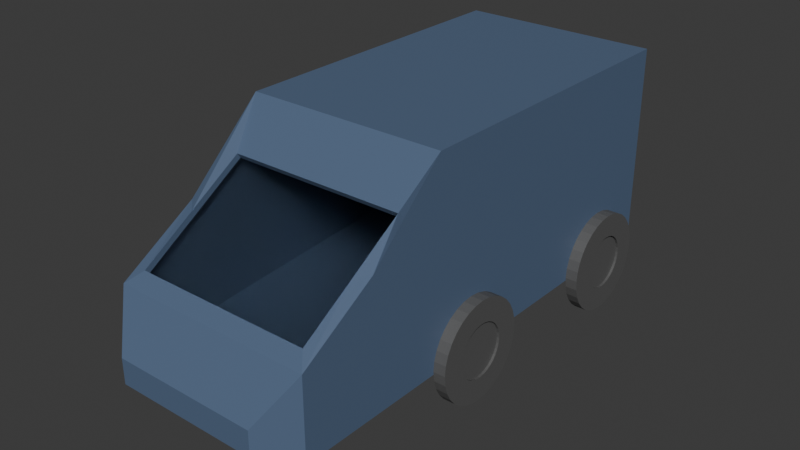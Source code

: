 # Source: car1.blend  (saved by Blender 4.3.32; exported with 4.5.12 LTS)
import bpy
from mathutils import Matrix  # noqa: F401  (used for matrix-valued properties, if any)

bpy.ops.wm.read_factory_settings(use_empty=True)
scene = bpy.context.scene
scene.name = 'Scene'

# ---- collections
col_collection = bpy.data.collections.new('Collection'); scene.collection.children.link(col_collection)

# ---- materials (node trees are filled in below, after node groups)
mat_material_001 = bpy.data.materials.new('Material.001')
mat_material_002 = bpy.data.materials.new('Material.002')
mat_material_003 = bpy.data.materials.new('Material.003')

# ---- material node trees
mat_material_001.use_nodes = True; mat_material_001.node_tree.nodes.clear()
_N = mat_material_001.node_tree.nodes; _L = mat_material_001.node_tree.links
n0 = _N.new('ShaderNodeBsdfPrincipled'); n0.name = 'Principled BSDF'; n0.location = (10, 300)
n0.inputs[0].default_value = (0.09345, 0.1418, 0.2352, 1.0)
n1 = _N.new('ShaderNodeOutputMaterial'); n1.name = 'Material Output'; n1.location = (300, 300)
_L.new(n0.outputs[0], n1.inputs[0])
n1.is_active_output = True
mat_material_002.use_nodes = True; mat_material_002.node_tree.nodes.clear()
_N = mat_material_002.node_tree.nodes; _L = mat_material_002.node_tree.links
n0 = _N.new('ShaderNodeOutputMaterial'); n0.name = 'Material Output'; n0.location = (300, 300)
n1 = _N.new('ShaderNodeBsdfGlass'); n1.name = 'Glass BSDF'; n1.location = (58, 243)
n1.inputs[2].default_value = 1.1
_L.new(n1.outputs[0], n0.inputs[0])
n0.is_active_output = True
mat_material_003.use_nodes = True; mat_material_003.node_tree.nodes.clear()
_N = mat_material_003.node_tree.nodes; _L = mat_material_003.node_tree.links
n0 = _N.new('ShaderNodeBsdfPrincipled'); n0.name = 'Principled BSDF'; n0.location = (10, 300)
n0.inputs[0].default_value = (0.1019, 0.1019, 0.1019, 1.0)
n1 = _N.new('ShaderNodeOutputMaterial'); n1.name = 'Material Output'; n1.location = (300, 300)
_L.new(n0.outputs[0], n1.inputs[0])
n1.is_active_output = True

# ---- world
world_world = bpy.data.worlds.new('World'); scene.world = world_world
world_world.use_nodes = True; world_world.node_tree.nodes.clear()
_N = world_world.node_tree.nodes; _L = world_world.node_tree.links
n0 = _N.new('ShaderNodeOutputWorld'); n0.name = 'World Output'; n0.location = (300, 300)
n1 = _N.new('ShaderNodeBackground'); n1.name = 'Background'; n1.location = (10, 300)
n1.inputs[0].default_value = (0.05088, 0.05088, 0.05088, 1.0)
_L.new(n1.outputs[0], n0.inputs[0])
n0.is_active_output = True
world_world.color = (0.05088, 0.05088, 0.05088)
world_world.sun_shadow_jitter_overblur = 0.0

# ---- meshes
me_cube_001 = bpy.data.meshes.new('Cube.001')
me_cube_001.from_pydata([(-0.7218, -1.125, -0.8928), (-0.7218, -1.125, -0.6433), (-0.8652, 1.054, -0.8652), (-0.8652, 1.054, 0.8652), (0.7218, -1.125, -0.8928), (0.7218, -1.125, -0.6433), (0.8652, 1.054, -0.8652), (0.8652, 1.054, 0.8652), (-1.0, -0.3402, -1.0), (-0.885, -0.492, 0.5757), (1.0, -0.3402, -1.0), (0.8797, -0.492, 0.5757), (-1.0, 1.0, 1.0), (-1.0, 1.0, -1.0), (1.0, 1.0, -1.0), (1.0, 1.0, 1.0), (-1.0, -1.0, -1.0), (-0.8824, -0.9431, -0.09122), (0.8824, -0.9431, -0.09122), (1.0, -1.0, -1.0), (1.0, -0.3402, 1.0), (1.0, -1.0, -0.1942), (-1.0, -1.0, -0.1942), (-1.0, -0.3402, 1.0), (0.8797, -0.4786, 0.525), (0.8824, -0.9297, -0.1419), (-0.8824, -0.9297, -0.1419), (-0.885, -0.4786, 0.525), (-1.0, -0.6735, -1.0), (1.0, -0.6735, 0.2743), (-1.0, -0.6735, 0.2743), (1.0, -0.6735, -1.0), (0.881, -0.7199, 0.2388), (-0.8837, -0.7199, 0.2388), (0.881, -0.7064, 0.1881), (-0.8837, -0.7064, 0.1881)], [], [(8, 23, 12, 13), (2, 3, 7, 6), (31, 29, 21, 19), (4, 5, 1, 0), (28, 31, 19, 16), (33, 17, 26, 35), (15, 12, 23, 20), (13, 14, 10, 8), (14, 15, 20, 10), (28, 30, 23, 8), (3, 2, 13, 12), (2, 6, 14, 13), (7, 3, 12, 15), (6, 7, 15, 14), (0, 1, 22, 16), (5, 4, 19, 21), (4, 0, 16, 19), (1, 5, 21, 22), (32, 18, 21, 29), (18, 17, 22, 21), (33, 9, 23, 30), (9, 11, 20, 23), (34, 35, 26, 25), (32, 11, 24, 34), (11, 9, 27, 24), (17, 18, 25, 26), (18, 32, 34, 25), (24, 27, 35, 34), (17, 33, 30, 22), (11, 32, 29, 20), (16, 22, 30, 28), (9, 33, 35, 27), (8, 10, 31, 28), (10, 20, 29, 31)])
me_cube_001.polygons.foreach_set('material_index', [0, 0, 0, 0, 0, 0, 0, 0, 0, 0, 0, 0, 0, 0, 0, 0, 0, 0, 0, 0, 0, 0, 1, 0, 0, 0, 0, 1, 0, 0, 0, 0, 0, 0])
_uv = me_cube_001.uv_layers.new(name='UVMap')
_uv.uv.foreach_set('vector', [0.375, 0.08247, 0.625, 0.08247, 0.625, 0.25, 0.375, 0.25, 0.3919, 0.2669, 0.6081, 0.2669, 0.6081, 0.4831, 0.3919, 0.4831, 0.375, 0.7092, 0.625, 0.7092, 0.625, 0.75, 0.375, 0.75, 0.4613, 0.7848, 0.5387, 0.7848, 0.5387, 0.9652, 0.4613, 0.9652, 0.125, 0.7092, 0.375, 0.7092, 0.375, 0.75, 0.125, 0.75, 0.8603, 0.7091, 0.8603, 0.7429, 0.8603, 0.7429, 0.8603, 0.7091, 0.625, 0.5, 0.875, 0.5, 0.875, 0.6675, 0.625, 0.6675, 0.125, 0.5, 0.375, 0.5, 0.375, 0.6675, 0.125, 0.6675, 0.375, 0.5, 0.625, 0.5, 0.625, 0.6675, 0.375, 0.6675, 0.375, 0.04081, 0.625, 0.04081, 0.625, 0.08247, 0.375, 0.08247, 0.6081, 0.2669, 0.3919, 0.2669, 0.375, 0.25, 0.625, 0.25, 0.3919, 0.2669, 0.3919, 0.4831, 0.375, 0.5, 0.375, 0.25, 0.6081, 0.4831, 0.6081, 0.2669, 0.625, 0.25, 0.625, 0.5, 0.3919, 0.4831, 0.6081, 0.4831, 0.625, 0.5, 0.375, 0.5, 0.4613, 0.9652, 0.5387, 0.9652, 0.625, 1.0, 0.375, 1.0, 0.5387, 0.7848, 0.4613, 0.7848, 0.375, 0.75, 0.625, 0.75, 0.4613, 0.7848, 0.4613, 0.9652, 0.375, 1.0, 0.375, 0.75, 0.5387, 0.9652, 0.5387, 0.7848, 0.625, 0.75, 0.625, 1.0, 0.6397, 0.7091, 0.6397, 0.7429, 0.625, 0.75, 0.625, 0.7092, 0.6397, 0.7429, 0.8603, 0.7429, 0.875, 0.75, 0.625, 0.75, 0.8603, 0.7091, 0.8603, 0.6746, 0.875, 0.6675, 0.875, 0.7092, 0.8603, 0.6746, 0.6397, 0.6746, 0.625, 0.6675, 0.875, 0.6675, 0.6397, 0.7091, 0.8603, 0.7091, 0.8603, 0.7429, 0.6397, 0.7429, 0.6397, 0.7091, 0.6397, 0.6746, 0.6397, 0.6746, 0.6397, 0.7091, 0.6397, 0.6746, 0.8603, 0.6746, 0.8603, 0.6746, 0.6397, 0.6746, 0.8603, 0.7429, 0.6397, 0.7429, 0.6397, 0.7429, 0.8603, 0.7429, 0.6397, 0.7429, 0.6397, 0.7091, 0.6397, 0.7091, 0.6397, 0.7429, 0.6397, 0.6746, 0.8603, 0.6746, 0.8603, 0.7091, 0.6397, 0.7091, 0.8603, 0.7429, 0.8603, 0.7091, 0.875, 0.7092, 0.875, 0.75, 0.6397, 0.6746, 0.6397, 0.7091, 0.625, 0.7092, 0.625, 0.6675, 0.375, 0.0, 0.625, 0.0, 0.625, 0.04081, 0.375, 0.04081, 0.8603, 0.6746, 0.8603, 0.7091, 0.8603, 0.7091, 0.8603, 0.6746, 0.125, 0.6675, 0.375, 0.6675, 0.375, 0.7092, 0.125, 0.7092, 0.375, 0.6675, 0.625, 0.6675, 0.625, 0.7092, 0.375, 0.7092])
me_cube_001.materials.append(mat_material_001)
me_cube_001.materials.append(mat_material_002)
me_cube_001.update()
me_cylinder = bpy.data.meshes.new('Cylinder')
me_cylinder.from_pydata([(0.0, 1.0, -1.0), (0.0, 0.5398, 1.0), (0.1951, 0.9808, -1.0), (0.1053, 0.5294, 1.0), (0.3827, 0.9239, -1.0), (0.2066, 0.4987, 1.0), (0.5556, 0.8315, -1.0), (0.2999, 0.4488, 1.0), (0.7071, 0.7071, -1.0), (0.3817, 0.3817, 1.0), (0.8315, 0.5556, -1.0), (0.4488, 0.2999, 1.0), (0.9239, 0.3827, -1.0), (0.4987, 0.2066, 1.0), (0.9808, 0.1951, -1.0), (0.5294, 0.1053, 1.0), (1.0, 0.0, -1.0), (0.5398, 0.0, 1.0), (0.9808, -0.1951, -1.0), (0.5294, -0.1053, 1.0), (0.9239, -0.3827, -1.0), (0.4987, -0.2066, 1.0), (0.8315, -0.5556, -1.0), (0.4488, -0.2999, 1.0), (0.7071, -0.7071, -1.0), (0.3817, -0.3817, 1.0), (0.5556, -0.8315, -1.0), (0.2999, -0.4488, 1.0), (0.3827, -0.9239, -1.0), (0.2066, -0.4987, 1.0), (0.1951, -0.9808, -1.0), (0.1053, -0.5294, 1.0), (0.0, -1.0, -1.0), (0.0, -0.5398, 1.0), (-0.1951, -0.9808, -1.0), (-0.1053, -0.5294, 1.0), (-0.3827, -0.9239, -1.0), (-0.2066, -0.4987, 1.0), (-0.5556, -0.8315, -1.0), (-0.2999, -0.4488, 1.0), (-0.7071, -0.7071, -1.0), (-0.3817, -0.3817, 1.0), (-0.8315, -0.5556, -1.0), (-0.4488, -0.2999, 1.0), (-0.9239, -0.3827, -1.0), (-0.4987, -0.2066, 1.0), (-0.9808, -0.1951, -1.0), (-0.5294, -0.1053, 1.0), (-1.0, 0.0, -1.0), (-0.5398, 0.0, 1.0), (-0.9808, 0.1951, -1.0), (-0.5294, 0.1053, 1.0), (-0.9239, 0.3827, -1.0), (-0.4987, 0.2066, 1.0), (-0.8315, 0.5556, -1.0), (-0.4488, 0.2999, 1.0), (-0.7071, 0.7071, -1.0), (-0.3817, 0.3817, 1.0), (-0.5556, 0.8315, -1.0), (-0.2999, 0.4488, 1.0), (-0.3827, 0.9239, -1.0), (-0.2066, 0.4987, 1.0), (-0.1951, 0.9808, -1.0), (-0.1053, 0.5294, 1.0), (0.1951, 0.9808, 1.0), (0.0, 1.0, 1.0), (0.3827, 0.9239, 1.0), (0.5556, 0.8315, 1.0), (0.7071, 0.7071, 1.0), (0.8315, 0.5556, 1.0), (0.9239, 0.3827, 1.0), (0.9808, 0.1951, 1.0), (1.0, 0.0, 1.0), (0.9808, -0.1951, 1.0), (0.9239, -0.3827, 1.0), (0.8315, -0.5556, 1.0), (0.7071, -0.7071, 1.0), (0.5556, -0.8315, 1.0), (0.3827, -0.9239, 1.0), (0.1951, -0.9808, 1.0), (0.0, -1.0, 1.0), (-0.1951, -0.9808, 1.0), (-0.3827, -0.9239, 1.0), (-0.5556, -0.8315, 1.0), (-0.7071, -0.7071, 1.0), (-0.8315, -0.5556, 1.0), (-0.9239, -0.3827, 1.0), (-0.9808, -0.1951, 1.0), (-1.0, 0.0, 1.0), (-0.9808, 0.1951, 1.0), (-0.9239, 0.3827, 1.0), (-0.8315, 0.5556, 1.0), (-0.7071, 0.7071, 1.0), (-0.5556, 0.8315, 1.0), (-0.3827, 0.9239, 1.0), (-0.1951, 0.9808, 1.0), (0.1053, 0.5294, 1.0), (0.0, 0.5398, 1.0), (0.2066, 0.4987, 1.0), (0.2999, 0.4488, 1.0), (0.3817, 0.3817, 1.0), (0.4488, 0.2999, 1.0), (0.4987, 0.2066, 1.0), (0.5294, 0.1053, 1.0), (0.5398, 0.0, 1.0), (0.5294, -0.1053, 1.0), (0.4987, -0.2066, 1.0), (0.4488, -0.2999, 1.0), (0.3817, -0.3817, 1.0), (0.2999, -0.4488, 1.0), (0.2066, -0.4987, 1.0), (0.1053, -0.5294, 1.0), (0.0, -0.5398, 1.0), (-0.1053, -0.5294, 1.0), (-0.2066, -0.4987, 1.0), (-0.2999, -0.4488, 1.0), (-0.3817, -0.3817, 1.0), (-0.4488, -0.2999, 1.0), (-0.4987, -0.2066, 1.0), (-0.5294, -0.1053, 1.0), (-0.5398, 0.0, 1.0), (-0.5294, 0.1053, 1.0), (-0.4987, 0.2066, 1.0), (-0.4488, 0.2999, 1.0), (-0.3817, 0.3817, 1.0), (-0.2999, 0.4488, 1.0), (-0.2066, 0.4987, 1.0), (-0.1053, 0.5294, 1.0), (0.1053, 0.5294, 0.5912), (9.645e-11, 0.5398, 0.5912), (0.2066, 0.4987, 0.5912), (0.2999, 0.4488, 0.5912), (0.3817, 0.3817, 0.5912), (0.4488, 0.2999, 0.5912), (0.4987, 0.2066, 0.5912), (0.5294, 0.1053, 0.5912), (0.5398, 0.0, 0.5912), (0.5294, -0.1053, 0.5912), (0.4987, -0.2066, 0.5912), (0.4488, -0.2999, 0.5912), (0.3817, -0.3817, 0.5912), (0.2999, -0.4488, 0.5912), (0.2066, -0.4987, 0.5912), (0.1053, -0.5294, 0.5912), (9.645e-11, -0.5398, 0.5912), (-0.1053, -0.5294, 0.5912), (-0.2066, -0.4987, 0.5912), (-0.2999, -0.4488, 0.5912), (-0.3817, -0.3817, 0.5912), (-0.4488, -0.2999, 0.5912), (-0.4987, -0.2066, 0.5912), (-0.5294, -0.1053, 0.5912), (-0.5398, 0.0, 0.5912), (-0.5294, 0.1053, 0.5912), (-0.4987, 0.2066, 0.5912), (-0.4488, 0.2999, 0.5912), (-0.3817, 0.3817, 0.5912), (-0.2999, 0.4488, 0.5912), (-0.2066, 0.4987, 0.5912), (-0.1053, 0.5294, 0.5912)], [], [(0, 65, 64, 2), (2, 64, 66, 4), (4, 66, 67, 6), (6, 67, 68, 8), (8, 68, 69, 10), (10, 69, 70, 12), (12, 70, 71, 14), (14, 71, 72, 16), (16, 72, 73, 18), (18, 73, 74, 20), (20, 74, 75, 22), (22, 75, 76, 24), (24, 76, 77, 26), (26, 77, 78, 28), (28, 78, 79, 30), (30, 79, 80, 32), (32, 80, 81, 34), (34, 81, 82, 36), (36, 82, 83, 38), (38, 83, 84, 40), (40, 84, 85, 42), (42, 85, 86, 44), (44, 86, 87, 46), (46, 87, 88, 48), (48, 88, 89, 50), (50, 89, 90, 52), (52, 90, 91, 54), (54, 91, 92, 56), (56, 92, 93, 58), (58, 93, 94, 60), (29, 27, 109, 110), (60, 94, 95, 62), (62, 95, 65, 0), (0, 2, 4, 6, 8, 10, 12, 14, 16, 18, 20, 22, 24, 26, 28, 30, 32, 34, 36, 38, 40, 42, 44, 46, 48, 50, 52, 54, 56, 58, 60, 62), (1, 3, 64, 65), (3, 5, 66, 64), (5, 7, 67, 66), (7, 9, 68, 67), (9, 11, 69, 68), (11, 13, 70, 69), (13, 15, 71, 70), (15, 17, 72, 71), (17, 19, 73, 72), (19, 21, 74, 73), (21, 23, 75, 74), (23, 25, 76, 75), (25, 27, 77, 76), (27, 29, 78, 77), (29, 31, 79, 78), (31, 33, 80, 79), (33, 35, 81, 80), (35, 37, 82, 81), (37, 39, 83, 82), (39, 41, 84, 83), (41, 43, 85, 84), (43, 45, 86, 85), (45, 47, 87, 86), (47, 49, 88, 87), (49, 51, 89, 88), (51, 53, 90, 89), (53, 55, 91, 90), (55, 57, 92, 91), (57, 59, 93, 92), (59, 61, 94, 93), (61, 63, 95, 94), (63, 1, 65, 95), (113, 112, 144, 145), (3, 1, 97, 96), (57, 55, 123, 124), (31, 29, 110, 111), (5, 3, 96, 98), (59, 57, 124, 125), (33, 31, 111, 112), (7, 5, 98, 99), (61, 59, 125, 126), (35, 33, 112, 113), (9, 7, 99, 100), (63, 61, 126, 127), (37, 35, 113, 114), (11, 9, 100, 101), (1, 63, 127, 97), (39, 37, 114, 115), (13, 11, 101, 102), (41, 39, 115, 116), (15, 13, 102, 103), (43, 41, 116, 117), (17, 15, 103, 104), (45, 43, 117, 118), (19, 17, 104, 105), (47, 45, 118, 119), (21, 19, 105, 106), (49, 47, 119, 120), (23, 21, 106, 107), (51, 49, 120, 121), (25, 23, 107, 108), (53, 51, 121, 122), (27, 25, 108, 109), (55, 53, 122, 123), (128, 129, 159, 158, 157, 156, 155, 154, 153, 152, 151, 150, 149, 148, 147, 146, 145, 144, 143, 142, 141, 140, 139, 138, 137, 136, 135, 134, 133, 132, 131, 130), (100, 99, 131, 132), (127, 126, 158, 159), (114, 113, 145, 146), (101, 100, 132, 133), (97, 127, 159, 129), (115, 114, 146, 147), (102, 101, 133, 134), (116, 115, 147, 148), (103, 102, 134, 135), (117, 116, 148, 149), (104, 103, 135, 136), (118, 117, 149, 150), (105, 104, 136, 137), (119, 118, 150, 151), (106, 105, 137, 138), (120, 119, 151, 152), (107, 106, 138, 139), (121, 120, 152, 153), (108, 107, 139, 140), (122, 121, 153, 154), (109, 108, 140, 141), (123, 122, 154, 155), (110, 109, 141, 142), (96, 97, 129, 128), (124, 123, 155, 156), (111, 110, 142, 143), (98, 96, 128, 130), (125, 124, 156, 157), (112, 111, 143, 144), (99, 98, 130, 131), (126, 125, 157, 158)])
_uv = me_cylinder.uv_layers.new(name='UVMap')
_uv.uv.foreach_set('vector', [1.0, 0.5, 1.0, 1.0, 0.9688, 1.0, 0.9688, 0.5, 0.9688, 0.5, 0.9688, 1.0, 0.9375, 1.0, 0.9375, 0.5, 0.9375, 0.5, 0.9375, 1.0, 0.9062, 1.0, 0.9062, 0.5, 0.9062, 0.5, 0.9062, 1.0, 0.875, 1.0, 0.875, 0.5, 0.875, 0.5, 0.875, 1.0, 0.8438, 1.0, 0.8438, 0.5, 0.8438, 0.5, 0.8438, 1.0, 0.8125, 1.0, 0.8125, 0.5, 0.8125, 0.5, 0.8125, 1.0, 0.7812, 1.0, 0.7812, 0.5, 0.7812, 0.5, 0.7812, 1.0, 0.75, 1.0, 0.75, 0.5, 0.75, 0.5, 0.75, 1.0, 0.7188, 1.0, 0.7188, 0.5, 0.7188, 0.5, 0.7188, 1.0, 0.6875, 1.0, 0.6875, 0.5, 0.6875, 0.5, 0.6875, 1.0, 0.6562, 1.0, 0.6562, 0.5, 0.6562, 0.5, 0.6562, 1.0, 0.625, 1.0, 0.625, 0.5, 0.625, 0.5, 0.625, 1.0, 0.5938, 1.0, 0.5938, 0.5, 0.5938, 0.5, 0.5938, 1.0, 0.5625, 1.0, 0.5625, 0.5, 0.5625, 0.5, 0.5625, 1.0, 0.5312, 1.0, 0.5312, 0.5, 0.5312, 0.5, 0.5312, 1.0, 0.5, 1.0, 0.5, 0.5, 0.5, 0.5, 0.5, 1.0, 0.4688, 1.0, 0.4688, 0.5, 0.4688, 0.5, 0.4688, 1.0, 0.4375, 1.0, 0.4375, 0.5, 0.4375, 0.5, 0.4375, 1.0, 0.4062, 1.0, 0.4062, 0.5, 0.4062, 0.5, 0.4062, 1.0, 0.375, 1.0, 0.375, 0.5, 0.375, 0.5, 0.375, 1.0, 0.3438, 1.0, 0.3438, 0.5, 0.3438, 0.5, 0.3438, 1.0, 0.3125, 1.0, 0.3125, 0.5, 0.3125, 0.5, 0.3125, 1.0, 0.2812, 1.0, 0.2812, 0.5, 0.2812, 0.5, 0.2812, 1.0, 0.25, 1.0, 0.25, 0.5, 0.25, 0.5, 0.25, 1.0, 0.2188, 1.0, 0.2188, 0.5, 0.2188, 0.5, 0.2188, 1.0, 0.1875, 1.0, 0.1875, 0.5, 0.1875, 0.5, 0.1875, 1.0, 0.1562, 1.0, 0.1562, 0.5, 0.1562, 0.5, 0.1562, 1.0, 0.125, 1.0, 0.125, 0.5, 0.125, 0.5, 0.125, 1.0, 0.09375, 1.0, 0.09375, 0.5, 0.09375, 0.5, 0.09375, 1.0, 0.0625, 1.0, 0.0625, 0.5, 0.2996, 0.1303, 0.322, 0.1423, 0.322, 0.1423, 0.2996, 0.1303, 0.0625, 0.5, 0.0625, 1.0, 0.03125, 1.0, 0.03125, 0.5, 0.03125, 0.5, 0.03125, 1.0, 0.0, 1.0, 0.0, 0.5, 0.75, 0.49, 0.7968, 0.4854, 0.8418, 0.4717, 0.8833, 0.4496, 0.9197, 0.4197, 0.9496, 0.3833, 0.9717, 0.3418, 0.9854, 0.2968, 0.99, 0.25, 0.9854, 0.2032, 0.9717, 0.1582, 0.9496, 0.1167, 0.9197, 0.08029, 0.8833, 0.05045, 0.8418, 0.02827, 0.7968, 0.01461, 0.75, 0.01, 0.7032, 0.01461, 0.6582, 0.02827, 0.6167, 0.05045, 0.5803, 0.08029, 0.5504, 0.1167, 0.5283, 0.1582, 0.5146, 0.2032, 0.51, 0.25, 0.5146, 0.2968, 0.5283, 0.3418, 0.5504, 0.3833, 0.5803, 0.4197, 0.6167, 0.4496, 0.6582, 0.4717, 0.7032, 0.4854, 0.25, 0.3796, 0.2753, 0.3771, 0.2968, 0.4854, 0.25, 0.49, 0.2753, 0.3771, 0.2996, 0.3697, 0.3418, 0.4717, 0.2968, 0.4854, 0.2996, 0.3697, 0.322, 0.3577, 0.3833, 0.4496, 0.3418, 0.4717, 0.322, 0.3577, 0.3416, 0.3416, 0.4197, 0.4197, 0.3833, 0.4496, 0.3416, 0.3416, 0.3577, 0.322, 0.4496, 0.3833, 0.4197, 0.4197, 0.3577, 0.322, 0.3697, 0.2996, 0.4717, 0.3418, 0.4496, 0.3833, 0.3697, 0.2996, 0.3771, 0.2753, 0.4854, 0.2968, 0.4717, 0.3418, 0.3771, 0.2753, 0.3796, 0.25, 0.49, 0.25, 0.4854, 0.2968, 0.3796, 0.25, 0.3771, 0.2247, 0.4854, 0.2032, 0.49, 0.25, 0.3771, 0.2247, 0.3697, 0.2004, 0.4717, 0.1582, 0.4854, 0.2032, 0.3697, 0.2004, 0.3577, 0.178, 0.4496, 0.1167, 0.4717, 0.1582, 0.3577, 0.178, 0.3416, 0.1584, 0.4197, 0.08029, 0.4496, 0.1167, 0.3416, 0.1584, 0.322, 0.1423, 0.3833, 0.05045, 0.4197, 0.08029, 0.322, 0.1423, 0.2996, 0.1303, 0.3418, 0.02827, 0.3833, 0.05045, 0.2996, 0.1303, 0.2753, 0.1229, 0.2968, 0.01461, 0.3418, 0.02827, 0.2753, 0.1229, 0.25, 0.1204, 0.25, 0.01, 0.2968, 0.01461, 0.25, 0.1204, 0.2247, 0.1229, 0.2032, 0.01461, 0.25, 0.01, 0.2247, 0.1229, 0.2004, 0.1303, 0.1582, 0.02827, 0.2032, 0.01461, 0.2004, 0.1303, 0.178, 0.1423, 0.1167, 0.05045, 0.1582, 0.02827, 0.178, 0.1423, 0.1584, 0.1584, 0.08029, 0.08029, 0.1167, 0.05045, 0.1584, 0.1584, 0.1423, 0.178, 0.05045, 0.1167, 0.08029, 0.08029, 0.1423, 0.178, 0.1303, 0.2004, 0.02827, 0.1582, 0.05045, 0.1167, 0.1303, 0.2004, 0.1229, 0.2247, 0.01461, 0.2032, 0.02827, 0.1582, 0.1229, 0.2247, 0.1204, 0.25, 0.01, 0.25, 0.01461, 0.2032, 0.1204, 0.25, 0.1229, 0.2753, 0.01461, 0.2968, 0.01, 0.25, 0.1229, 0.2753, 0.1303, 0.2996, 0.02827, 0.3418, 0.01461, 0.2968, 0.1303, 0.2996, 0.1423, 0.322, 0.05045, 0.3833, 0.02827, 0.3418, 0.1423, 0.322, 0.1584, 0.3416, 0.08029, 0.4197, 0.05045, 0.3833, 0.1584, 0.3416, 0.178, 0.3577, 0.1167, 0.4496, 0.08029, 0.4197, 0.178, 0.3577, 0.2004, 0.3697, 0.1582, 0.4717, 0.1167, 0.4496, 0.2004, 0.3697, 0.2247, 0.3771, 0.2032, 0.4854, 0.1582, 0.4717, 0.2247, 0.3771, 0.25, 0.3796, 0.25, 0.49, 0.2032, 0.4854, 0.2247, 0.1229, 0.25, 0.1204, 0.25, 0.1204, 0.2247, 0.1229, 0.2753, 0.3771, 0.25, 0.3796, 0.25, 0.3796, 0.2753, 0.3771, 0.1584, 0.3416, 0.1423, 0.322, 0.1423, 0.322, 0.1584, 0.3416, 0.2753, 0.1229, 0.2996, 0.1303, 0.2996, 0.1303, 0.2753, 0.1229, 0.2996, 0.3697, 0.2753, 0.3771, 0.2753, 0.3771, 0.2996, 0.3697, 0.178, 0.3577, 0.1584, 0.3416, 0.1584, 0.3416, 0.178, 0.3577, 0.25, 0.1204, 0.2753, 0.1229, 0.2753, 0.1229, 0.25, 0.1204, 0.322, 0.3577, 0.2996, 0.3697, 0.2996, 0.3697, 0.322, 0.3577, 0.2004, 0.3697, 0.178, 0.3577, 0.178, 0.3577, 0.2004, 0.3697, 0.2247, 0.1229, 0.25, 0.1204, 0.25, 0.1204, 0.2247, 0.1229, 0.3416, 0.3416, 0.322, 0.3577, 0.322, 0.3577, 0.3416, 0.3416, 0.2247, 0.3771, 0.2004, 0.3697, 0.2004, 0.3697, 0.2247, 0.3771, 0.2004, 0.1303, 0.2247, 0.1229, 0.2247, 0.1229, 0.2004, 0.1303, 0.3577, 0.322, 0.3416, 0.3416, 0.3416, 0.3416, 0.3577, 0.322, 0.25, 0.3796, 0.2247, 0.3771, 0.2247, 0.3771, 0.25, 0.3796, 0.178, 0.1423, 0.2004, 0.1303, 0.2004, 0.1303, 0.178, 0.1423, 0.3697, 0.2996, 0.3577, 0.322, 0.3577, 0.322, 0.3697, 0.2996, 0.1584, 0.1584, 0.178, 0.1423, 0.178, 0.1423, 0.1584, 0.1584, 0.3771, 0.2753, 0.3697, 0.2996, 0.3697, 0.2996, 0.3771, 0.2753, 0.1423, 0.178, 0.1584, 0.1584, 0.1584, 0.1584, 0.1423, 0.178, 0.3796, 0.25, 0.3771, 0.2753, 0.3771, 0.2753, 0.3796, 0.25, 0.1303, 0.2004, 0.1423, 0.178, 0.1423, 0.178, 0.1303, 0.2004, 0.3771, 0.2247, 0.3796, 0.25, 0.3796, 0.25, 0.3771, 0.2247, 0.1229, 0.2247, 0.1303, 0.2004, 0.1303, 0.2004, 0.1229, 0.2247, 0.3697, 0.2004, 0.3771, 0.2247, 0.3771, 0.2247, 0.3697, 0.2004, 0.1204, 0.25, 0.1229, 0.2247, 0.1229, 0.2247, 0.1204, 0.25, 0.3577, 0.178, 0.3697, 0.2004, 0.3697, 0.2004, 0.3577, 0.178, 0.1229, 0.2753, 0.1204, 0.25, 0.1204, 0.25, 0.1229, 0.2753, 0.3416, 0.1584, 0.3577, 0.178, 0.3577, 0.178, 0.3416, 0.1584, 0.1303, 0.2996, 0.1229, 0.2753, 0.1229, 0.2753, 0.1303, 0.2996, 0.322, 0.1423, 0.3416, 0.1584, 0.3416, 0.1584, 0.322, 0.1423, 0.1423, 0.322, 0.1303, 0.2996, 0.1303, 0.2996, 0.1423, 0.322, 0.2753, 0.3771, 0.25, 0.3796, 0.2247, 0.3771, 0.2004, 0.3697, 0.178, 0.3577, 0.1584, 0.3416, 0.1423, 0.322, 0.1303, 0.2996, 0.1229, 0.2753, 0.1204, 0.25, 0.1229, 0.2247, 0.1303, 0.2004, 0.1423, 0.178, 0.1584, 0.1584, 0.178, 0.1423, 0.2004, 0.1303, 0.2247, 0.1229, 0.25, 0.1204, 0.2753, 0.1229, 0.2996, 0.1303, 0.322, 0.1423, 0.3416, 0.1584, 0.3577, 0.178, 0.3697, 0.2004, 0.3771, 0.2247, 0.3796, 0.25, 0.3771, 0.2753, 0.3697, 0.2996, 0.3577, 0.322, 0.3416, 0.3416, 0.322, 0.3577, 0.2996, 0.3697, 0.3416, 0.3416, 0.322, 0.3577, 0.322, 0.3577, 0.3416, 0.3416, 0.2247, 0.3771, 0.2004, 0.3697, 0.2004, 0.3697, 0.2247, 0.3771, 0.2004, 0.1303, 0.2247, 0.1229, 0.2247, 0.1229, 0.2004, 0.1303, 0.3577, 0.322, 0.3416, 0.3416, 0.3416, 0.3416, 0.3577, 0.322, 0.25, 0.3796, 0.2247, 0.3771, 0.2247, 0.3771, 0.25, 0.3796, 0.178, 0.1423, 0.2004, 0.1303, 0.2004, 0.1303, 0.178, 0.1423, 0.3697, 0.2996, 0.3577, 0.322, 0.3577, 0.322, 0.3697, 0.2996, 0.1584, 0.1584, 0.178, 0.1423, 0.178, 0.1423, 0.1584, 0.1584, 0.3771, 0.2753, 0.3697, 0.2996, 0.3697, 0.2996, 0.3771, 0.2753, 0.1423, 0.178, 0.1584, 0.1584, 0.1584, 0.1584, 0.1423, 0.178, 0.3796, 0.25, 0.3771, 0.2753, 0.3771, 0.2753, 0.3796, 0.25, 0.1303, 0.2004, 0.1423, 0.178, 0.1423, 0.178, 0.1303, 0.2004, 0.3771, 0.2247, 0.3796, 0.25, 0.3796, 0.25, 0.3771, 0.2247, 0.1229, 0.2247, 0.1303, 0.2004, 0.1303, 0.2004, 0.1229, 0.2247, 0.3697, 0.2004, 0.3771, 0.2247, 0.3771, 0.2247, 0.3697, 0.2004, 0.1204, 0.25, 0.1229, 0.2247, 0.1229, 0.2247, 0.1204, 0.25, 0.3577, 0.178, 0.3697, 0.2004, 0.3697, 0.2004, 0.3577, 0.178, 0.1229, 0.2753, 0.1204, 0.25, 0.1204, 0.25, 0.1229, 0.2753, 0.3416, 0.1584, 0.3577, 0.178, 0.3577, 0.178, 0.3416, 0.1584, 0.1303, 0.2996, 0.1229, 0.2753, 0.1229, 0.2753, 0.1303, 0.2996, 0.322, 0.1423, 0.3416, 0.1584, 0.3416, 0.1584, 0.322, 0.1423, 0.1423, 0.322, 0.1303, 0.2996, 0.1303, 0.2996, 0.1423, 0.322, 0.2996, 0.1303, 0.322, 0.1423, 0.322, 0.1423, 0.2996, 0.1303, 0.2753, 0.3771, 0.25, 0.3796, 0.25, 0.3796, 0.2753, 0.3771, 0.1584, 0.3416, 0.1423, 0.322, 0.1423, 0.322, 0.1584, 0.3416, 0.2753, 0.1229, 0.2996, 0.1303, 0.2996, 0.1303, 0.2753, 0.1229, 0.2996, 0.3697, 0.2753, 0.3771, 0.2753, 0.3771, 0.2996, 0.3697, 0.178, 0.3577, 0.1584, 0.3416, 0.1584, 0.3416, 0.178, 0.3577, 0.25, 0.1204, 0.2753, 0.1229, 0.2753, 0.1229, 0.25, 0.1204, 0.322, 0.3577, 0.2996, 0.3697, 0.2996, 0.3697, 0.322, 0.3577, 0.2004, 0.3697, 0.178, 0.3577, 0.178, 0.3577, 0.2004, 0.3697])
me_cylinder.materials.append(mat_material_003)
me_cylinder.update()
me_cylinder_002 = bpy.data.meshes.new('Cylinder.002')
me_cylinder_002.from_pydata([(0.0, 1.0, -1.0), (0.0, 0.5398, 1.0), (0.1951, 0.9808, -1.0), (0.1053, 0.5294, 1.0), (0.3827, 0.9239, -1.0), (0.2066, 0.4987, 1.0), (0.5556, 0.8315, -1.0), (0.2999, 0.4488, 1.0), (0.7071, 0.7071, -1.0), (0.3817, 0.3817, 1.0), (0.8315, 0.5556, -1.0), (0.4488, 0.2999, 1.0), (0.9239, 0.3827, -1.0), (0.4987, 0.2066, 1.0), (0.9808, 0.1951, -1.0), (0.5294, 0.1053, 1.0), (1.0, 0.0, -1.0), (0.5398, 0.0, 1.0), (0.9808, -0.1951, -1.0), (0.5294, -0.1053, 1.0), (0.9239, -0.3827, -1.0), (0.4987, -0.2066, 1.0), (0.8315, -0.5556, -1.0), (0.4488, -0.2999, 1.0), (0.7071, -0.7071, -1.0), (0.3817, -0.3817, 1.0), (0.5556, -0.8315, -1.0), (0.2999, -0.4488, 1.0), (0.3827, -0.9239, -1.0), (0.2066, -0.4987, 1.0), (0.1951, -0.9808, -1.0), (0.1053, -0.5294, 1.0), (0.0, -1.0, -1.0), (0.0, -0.5398, 1.0), (-0.1951, -0.9808, -1.0), (-0.1053, -0.5294, 1.0), (-0.3827, -0.9239, -1.0), (-0.2066, -0.4987, 1.0), (-0.5556, -0.8315, -1.0), (-0.2999, -0.4488, 1.0), (-0.7071, -0.7071, -1.0), (-0.3817, -0.3817, 1.0), (-0.8315, -0.5556, -1.0), (-0.4488, -0.2999, 1.0), (-0.9239, -0.3827, -1.0), (-0.4987, -0.2066, 1.0), (-0.9808, -0.1951, -1.0), (-0.5294, -0.1053, 1.0), (-1.0, 0.0, -1.0), (-0.5398, 0.0, 1.0), (-0.9808, 0.1951, -1.0), (-0.5294, 0.1053, 1.0), (-0.9239, 0.3827, -1.0), (-0.4987, 0.2066, 1.0), (-0.8315, 0.5556, -1.0), (-0.4488, 0.2999, 1.0), (-0.7071, 0.7071, -1.0), (-0.3817, 0.3817, 1.0), (-0.5556, 0.8315, -1.0), (-0.2999, 0.4488, 1.0), (-0.3827, 0.9239, -1.0), (-0.2066, 0.4987, 1.0), (-0.1951, 0.9808, -1.0), (-0.1053, 0.5294, 1.0), (0.1951, 0.9808, 1.0), (0.0, 1.0, 1.0), (0.3827, 0.9239, 1.0), (0.5556, 0.8315, 1.0), (0.7071, 0.7071, 1.0), (0.8315, 0.5556, 1.0), (0.9239, 0.3827, 1.0), (0.9808, 0.1951, 1.0), (1.0, 0.0, 1.0), (0.9808, -0.1951, 1.0), (0.9239, -0.3827, 1.0), (0.8315, -0.5556, 1.0), (0.7071, -0.7071, 1.0), (0.5556, -0.8315, 1.0), (0.3827, -0.9239, 1.0), (0.1951, -0.9808, 1.0), (0.0, -1.0, 1.0), (-0.1951, -0.9808, 1.0), (-0.3827, -0.9239, 1.0), (-0.5556, -0.8315, 1.0), (-0.7071, -0.7071, 1.0), (-0.8315, -0.5556, 1.0), (-0.9239, -0.3827, 1.0), (-0.9808, -0.1951, 1.0), (-1.0, 0.0, 1.0), (-0.9808, 0.1951, 1.0), (-0.9239, 0.3827, 1.0), (-0.8315, 0.5556, 1.0), (-0.7071, 0.7071, 1.0), (-0.5556, 0.8315, 1.0), (-0.3827, 0.9239, 1.0), (-0.1951, 0.9808, 1.0), (0.1053, 0.5294, 1.0), (0.0, 0.5398, 1.0), (0.2066, 0.4987, 1.0), (0.2999, 0.4488, 1.0), (0.3817, 0.3817, 1.0), (0.4488, 0.2999, 1.0), (0.4987, 0.2066, 1.0), (0.5294, 0.1053, 1.0), (0.5398, 0.0, 1.0), (0.5294, -0.1053, 1.0), (0.4987, -0.2066, 1.0), (0.4488, -0.2999, 1.0), (0.3817, -0.3817, 1.0), (0.2999, -0.4488, 1.0), (0.2066, -0.4987, 1.0), (0.1053, -0.5294, 1.0), (0.0, -0.5398, 1.0), (-0.1053, -0.5294, 1.0), (-0.2066, -0.4987, 1.0), (-0.2999, -0.4488, 1.0), (-0.3817, -0.3817, 1.0), (-0.4488, -0.2999, 1.0), (-0.4987, -0.2066, 1.0), (-0.5294, -0.1053, 1.0), (-0.5398, 0.0, 1.0), (-0.5294, 0.1053, 1.0), (-0.4987, 0.2066, 1.0), (-0.4488, 0.2999, 1.0), (-0.3817, 0.3817, 1.0), (-0.2999, 0.4488, 1.0), (-0.2066, 0.4987, 1.0), (-0.1053, 0.5294, 1.0), (0.1053, 0.5294, 0.5912), (9.645e-11, 0.5398, 0.5912), (0.2066, 0.4987, 0.5912), (0.2999, 0.4488, 0.5912), (0.3817, 0.3817, 0.5912), (0.4488, 0.2999, 0.5912), (0.4987, 0.2066, 0.5912), (0.5294, 0.1053, 0.5912), (0.5398, 0.0, 0.5912), (0.5294, -0.1053, 0.5912), (0.4987, -0.2066, 0.5912), (0.4488, -0.2999, 0.5912), (0.3817, -0.3817, 0.5912), (0.2999, -0.4488, 0.5912), (0.2066, -0.4987, 0.5912), (0.1053, -0.5294, 0.5912), (9.645e-11, -0.5398, 0.5912), (-0.1053, -0.5294, 0.5912), (-0.2066, -0.4987, 0.5912), (-0.2999, -0.4488, 0.5912), (-0.3817, -0.3817, 0.5912), (-0.4488, -0.2999, 0.5912), (-0.4987, -0.2066, 0.5912), (-0.5294, -0.1053, 0.5912), (-0.5398, 0.0, 0.5912), (-0.5294, 0.1053, 0.5912), (-0.4987, 0.2066, 0.5912), (-0.4488, 0.2999, 0.5912), (-0.3817, 0.3817, 0.5912), (-0.2999, 0.4488, 0.5912), (-0.2066, 0.4987, 0.5912), (-0.1053, 0.5294, 0.5912)], [], [(0, 65, 64, 2), (2, 64, 66, 4), (4, 66, 67, 6), (6, 67, 68, 8), (8, 68, 69, 10), (10, 69, 70, 12), (12, 70, 71, 14), (14, 71, 72, 16), (16, 72, 73, 18), (18, 73, 74, 20), (20, 74, 75, 22), (22, 75, 76, 24), (24, 76, 77, 26), (26, 77, 78, 28), (28, 78, 79, 30), (30, 79, 80, 32), (32, 80, 81, 34), (34, 81, 82, 36), (36, 82, 83, 38), (38, 83, 84, 40), (40, 84, 85, 42), (42, 85, 86, 44), (44, 86, 87, 46), (46, 87, 88, 48), (48, 88, 89, 50), (50, 89, 90, 52), (52, 90, 91, 54), (54, 91, 92, 56), (56, 92, 93, 58), (58, 93, 94, 60), (39, 37, 114, 115), (60, 94, 95, 62), (62, 95, 65, 0), (0, 2, 4, 6, 8, 10, 12, 14, 16, 18, 20, 22, 24, 26, 28, 30, 32, 34, 36, 38, 40, 42, 44, 46, 48, 50, 52, 54, 56, 58, 60, 62), (1, 3, 64, 65), (3, 5, 66, 64), (5, 7, 67, 66), (7, 9, 68, 67), (9, 11, 69, 68), (11, 13, 70, 69), (13, 15, 71, 70), (15, 17, 72, 71), (17, 19, 73, 72), (19, 21, 74, 73), (21, 23, 75, 74), (23, 25, 76, 75), (25, 27, 77, 76), (27, 29, 78, 77), (29, 31, 79, 78), (31, 33, 80, 79), (33, 35, 81, 80), (35, 37, 82, 81), (37, 39, 83, 82), (39, 41, 84, 83), (41, 43, 85, 84), (43, 45, 86, 85), (45, 47, 87, 86), (47, 49, 88, 87), (49, 51, 89, 88), (51, 53, 90, 89), (53, 55, 91, 90), (55, 57, 92, 91), (57, 59, 93, 92), (59, 61, 94, 93), (61, 63, 95, 94), (63, 1, 65, 95), (118, 117, 149, 150), (13, 11, 101, 102), (41, 39, 115, 116), (15, 13, 102, 103), (43, 41, 116, 117), (17, 15, 103, 104), (45, 43, 117, 118), (19, 17, 104, 105), (47, 45, 118, 119), (21, 19, 105, 106), (49, 47, 119, 120), (23, 21, 106, 107), (51, 49, 120, 121), (25, 23, 107, 108), (53, 51, 121, 122), (27, 25, 108, 109), (55, 53, 122, 123), (29, 27, 109, 110), (3, 1, 97, 96), (57, 55, 123, 124), (31, 29, 110, 111), (5, 3, 96, 98), (59, 57, 124, 125), (33, 31, 111, 112), (7, 5, 98, 99), (61, 59, 125, 126), (35, 33, 112, 113), (9, 7, 99, 100), (63, 61, 126, 127), (37, 35, 113, 114), (11, 9, 100, 101), (1, 63, 127, 97), (128, 129, 159, 158, 157, 156, 155, 154, 153, 152, 151, 150, 149, 148, 147, 146, 145, 144, 143, 142, 141, 140, 139, 138, 137, 136, 135, 134, 133, 132, 131, 130), (105, 104, 136, 137), (119, 118, 150, 151), (106, 105, 137, 138), (120, 119, 151, 152), (107, 106, 138, 139), (121, 120, 152, 153), (108, 107, 139, 140), (122, 121, 153, 154), (109, 108, 140, 141), (123, 122, 154, 155), (110, 109, 141, 142), (96, 97, 129, 128), (124, 123, 155, 156), (111, 110, 142, 143), (98, 96, 128, 130), (125, 124, 156, 157), (112, 111, 143, 144), (99, 98, 130, 131), (126, 125, 157, 158), (113, 112, 144, 145), (100, 99, 131, 132), (127, 126, 158, 159), (114, 113, 145, 146), (101, 100, 132, 133), (97, 127, 159, 129), (115, 114, 146, 147), (102, 101, 133, 134), (116, 115, 147, 148), (103, 102, 134, 135), (117, 116, 148, 149), (104, 103, 135, 136)])
_uv = me_cylinder_002.uv_layers.new(name='UVMap')
_uv.uv.foreach_set('vector', [1.0, 0.5, 1.0, 1.0, 0.9688, 1.0, 0.9688, 0.5, 0.9688, 0.5, 0.9688, 1.0, 0.9375, 1.0, 0.9375, 0.5, 0.9375, 0.5, 0.9375, 1.0, 0.9062, 1.0, 0.9062, 0.5, 0.9062, 0.5, 0.9062, 1.0, 0.875, 1.0, 0.875, 0.5, 0.875, 0.5, 0.875, 1.0, 0.8438, 1.0, 0.8438, 0.5, 0.8438, 0.5, 0.8438, 1.0, 0.8125, 1.0, 0.8125, 0.5, 0.8125, 0.5, 0.8125, 1.0, 0.7812, 1.0, 0.7812, 0.5, 0.7812, 0.5, 0.7812, 1.0, 0.75, 1.0, 0.75, 0.5, 0.75, 0.5, 0.75, 1.0, 0.7188, 1.0, 0.7188, 0.5, 0.7188, 0.5, 0.7188, 1.0, 0.6875, 1.0, 0.6875, 0.5, 0.6875, 0.5, 0.6875, 1.0, 0.6562, 1.0, 0.6562, 0.5, 0.6562, 0.5, 0.6562, 1.0, 0.625, 1.0, 0.625, 0.5, 0.625, 0.5, 0.625, 1.0, 0.5938, 1.0, 0.5938, 0.5, 0.5938, 0.5, 0.5938, 1.0, 0.5625, 1.0, 0.5625, 0.5, 0.5625, 0.5, 0.5625, 1.0, 0.5312, 1.0, 0.5312, 0.5, 0.5312, 0.5, 0.5312, 1.0, 0.5, 1.0, 0.5, 0.5, 0.5, 0.5, 0.5, 1.0, 0.4688, 1.0, 0.4688, 0.5, 0.4688, 0.5, 0.4688, 1.0, 0.4375, 1.0, 0.4375, 0.5, 0.4375, 0.5, 0.4375, 1.0, 0.4062, 1.0, 0.4062, 0.5, 0.4062, 0.5, 0.4062, 1.0, 0.375, 1.0, 0.375, 0.5, 0.375, 0.5, 0.375, 1.0, 0.3438, 1.0, 0.3438, 0.5, 0.3438, 0.5, 0.3438, 1.0, 0.3125, 1.0, 0.3125, 0.5, 0.3125, 0.5, 0.3125, 1.0, 0.2812, 1.0, 0.2812, 0.5, 0.2812, 0.5, 0.2812, 1.0, 0.25, 1.0, 0.25, 0.5, 0.25, 0.5, 0.25, 1.0, 0.2188, 1.0, 0.2188, 0.5, 0.2188, 0.5, 0.2188, 1.0, 0.1875, 1.0, 0.1875, 0.5, 0.1875, 0.5, 0.1875, 1.0, 0.1562, 1.0, 0.1562, 0.5, 0.1562, 0.5, 0.1562, 1.0, 0.125, 1.0, 0.125, 0.5, 0.125, 0.5, 0.125, 1.0, 0.09375, 1.0, 0.09375, 0.5, 0.09375, 0.5, 0.09375, 1.0, 0.0625, 1.0, 0.0625, 0.5, 0.178, 0.1423, 0.2004, 0.1303, 0.2004, 0.1303, 0.178, 0.1423, 0.0625, 0.5, 0.0625, 1.0, 0.03125, 1.0, 0.03125, 0.5, 0.03125, 0.5, 0.03125, 1.0, 0.0, 1.0, 0.0, 0.5, 0.75, 0.49, 0.7968, 0.4854, 0.8418, 0.4717, 0.8833, 0.4496, 0.9197, 0.4197, 0.9496, 0.3833, 0.9717, 0.3418, 0.9854, 0.2968, 0.99, 0.25, 0.9854, 0.2032, 0.9717, 0.1582, 0.9496, 0.1167, 0.9197, 0.08029, 0.8833, 0.05045, 0.8418, 0.02827, 0.7968, 0.01461, 0.75, 0.01, 0.7032, 0.01461, 0.6582, 0.02827, 0.6167, 0.05045, 0.5803, 0.08029, 0.5504, 0.1167, 0.5283, 0.1582, 0.5146, 0.2032, 0.51, 0.25, 0.5146, 0.2968, 0.5283, 0.3418, 0.5504, 0.3833, 0.5803, 0.4197, 0.6167, 0.4496, 0.6582, 0.4717, 0.7032, 0.4854, 0.25, 0.3796, 0.2753, 0.3771, 0.2968, 0.4854, 0.25, 0.49, 0.2753, 0.3771, 0.2996, 0.3697, 0.3418, 0.4717, 0.2968, 0.4854, 0.2996, 0.3697, 0.322, 0.3577, 0.3833, 0.4496, 0.3418, 0.4717, 0.322, 0.3577, 0.3416, 0.3416, 0.4197, 0.4197, 0.3833, 0.4496, 0.3416, 0.3416, 0.3577, 0.322, 0.4496, 0.3833, 0.4197, 0.4197, 0.3577, 0.322, 0.3697, 0.2996, 0.4717, 0.3418, 0.4496, 0.3833, 0.3697, 0.2996, 0.3771, 0.2753, 0.4854, 0.2968, 0.4717, 0.3418, 0.3771, 0.2753, 0.3796, 0.25, 0.49, 0.25, 0.4854, 0.2968, 0.3796, 0.25, 0.3771, 0.2247, 0.4854, 0.2032, 0.49, 0.25, 0.3771, 0.2247, 0.3697, 0.2004, 0.4717, 0.1582, 0.4854, 0.2032, 0.3697, 0.2004, 0.3577, 0.178, 0.4496, 0.1167, 0.4717, 0.1582, 0.3577, 0.178, 0.3416, 0.1584, 0.4197, 0.08029, 0.4496, 0.1167, 0.3416, 0.1584, 0.322, 0.1423, 0.3833, 0.05045, 0.4197, 0.08029, 0.322, 0.1423, 0.2996, 0.1303, 0.3418, 0.02827, 0.3833, 0.05045, 0.2996, 0.1303, 0.2753, 0.1229, 0.2968, 0.01461, 0.3418, 0.02827, 0.2753, 0.1229, 0.25, 0.1204, 0.25, 0.01, 0.2968, 0.01461, 0.25, 0.1204, 0.2247, 0.1229, 0.2032, 0.01461, 0.25, 0.01, 0.2247, 0.1229, 0.2004, 0.1303, 0.1582, 0.02827, 0.2032, 0.01461, 0.2004, 0.1303, 0.178, 0.1423, 0.1167, 0.05045, 0.1582, 0.02827, 0.178, 0.1423, 0.1584, 0.1584, 0.08029, 0.08029, 0.1167, 0.05045, 0.1584, 0.1584, 0.1423, 0.178, 0.05045, 0.1167, 0.08029, 0.08029, 0.1423, 0.178, 0.1303, 0.2004, 0.02827, 0.1582, 0.05045, 0.1167, 0.1303, 0.2004, 0.1229, 0.2247, 0.01461, 0.2032, 0.02827, 0.1582, 0.1229, 0.2247, 0.1204, 0.25, 0.01, 0.25, 0.01461, 0.2032, 0.1204, 0.25, 0.1229, 0.2753, 0.01461, 0.2968, 0.01, 0.25, 0.1229, 0.2753, 0.1303, 0.2996, 0.02827, 0.3418, 0.01461, 0.2968, 0.1303, 0.2996, 0.1423, 0.322, 0.05045, 0.3833, 0.02827, 0.3418, 0.1423, 0.322, 0.1584, 0.3416, 0.08029, 0.4197, 0.05045, 0.3833, 0.1584, 0.3416, 0.178, 0.3577, 0.1167, 0.4496, 0.08029, 0.4197, 0.178, 0.3577, 0.2004, 0.3697, 0.1582, 0.4717, 0.1167, 0.4496, 0.2004, 0.3697, 0.2247, 0.3771, 0.2032, 0.4854, 0.1582, 0.4717, 0.2247, 0.3771, 0.25, 0.3796, 0.25, 0.49, 0.2032, 0.4854, 0.1303, 0.2004, 0.1423, 0.178, 0.1423, 0.178, 0.1303, 0.2004, 0.3697, 0.2996, 0.3577, 0.322, 0.3577, 0.322, 0.3697, 0.2996, 0.1584, 0.1584, 0.178, 0.1423, 0.178, 0.1423, 0.1584, 0.1584, 0.3771, 0.2753, 0.3697, 0.2996, 0.3697, 0.2996, 0.3771, 0.2753, 0.1423, 0.178, 0.1584, 0.1584, 0.1584, 0.1584, 0.1423, 0.178, 0.3796, 0.25, 0.3771, 0.2753, 0.3771, 0.2753, 0.3796, 0.25, 0.1303, 0.2004, 0.1423, 0.178, 0.1423, 0.178, 0.1303, 0.2004, 0.3771, 0.2247, 0.3796, 0.25, 0.3796, 0.25, 0.3771, 0.2247, 0.1229, 0.2247, 0.1303, 0.2004, 0.1303, 0.2004, 0.1229, 0.2247, 0.3697, 0.2004, 0.3771, 0.2247, 0.3771, 0.2247, 0.3697, 0.2004, 0.1204, 0.25, 0.1229, 0.2247, 0.1229, 0.2247, 0.1204, 0.25, 0.3577, 0.178, 0.3697, 0.2004, 0.3697, 0.2004, 0.3577, 0.178, 0.1229, 0.2753, 0.1204, 0.25, 0.1204, 0.25, 0.1229, 0.2753, 0.3416, 0.1584, 0.3577, 0.178, 0.3577, 0.178, 0.3416, 0.1584, 0.1303, 0.2996, 0.1229, 0.2753, 0.1229, 0.2753, 0.1303, 0.2996, 0.322, 0.1423, 0.3416, 0.1584, 0.3416, 0.1584, 0.322, 0.1423, 0.1423, 0.322, 0.1303, 0.2996, 0.1303, 0.2996, 0.1423, 0.322, 0.2996, 0.1303, 0.322, 0.1423, 0.322, 0.1423, 0.2996, 0.1303, 0.2753, 0.3771, 0.25, 0.3796, 0.25, 0.3796, 0.2753, 0.3771, 0.1584, 0.3416, 0.1423, 0.322, 0.1423, 0.322, 0.1584, 0.3416, 0.2753, 0.1229, 0.2996, 0.1303, 0.2996, 0.1303, 0.2753, 0.1229, 0.2996, 0.3697, 0.2753, 0.3771, 0.2753, 0.3771, 0.2996, 0.3697, 0.178, 0.3577, 0.1584, 0.3416, 0.1584, 0.3416, 0.178, 0.3577, 0.25, 0.1204, 0.2753, 0.1229, 0.2753, 0.1229, 0.25, 0.1204, 0.322, 0.3577, 0.2996, 0.3697, 0.2996, 0.3697, 0.322, 0.3577, 0.2004, 0.3697, 0.178, 0.3577, 0.178, 0.3577, 0.2004, 0.3697, 0.2247, 0.1229, 0.25, 0.1204, 0.25, 0.1204, 0.2247, 0.1229, 0.3416, 0.3416, 0.322, 0.3577, 0.322, 0.3577, 0.3416, 0.3416, 0.2247, 0.3771, 0.2004, 0.3697, 0.2004, 0.3697, 0.2247, 0.3771, 0.2004, 0.1303, 0.2247, 0.1229, 0.2247, 0.1229, 0.2004, 0.1303, 0.3577, 0.322, 0.3416, 0.3416, 0.3416, 0.3416, 0.3577, 0.322, 0.25, 0.3796, 0.2247, 0.3771, 0.2247, 0.3771, 0.25, 0.3796, 0.2753, 0.3771, 0.25, 0.3796, 0.2247, 0.3771, 0.2004, 0.3697, 0.178, 0.3577, 0.1584, 0.3416, 0.1423, 0.322, 0.1303, 0.2996, 0.1229, 0.2753, 0.1204, 0.25, 0.1229, 0.2247, 0.1303, 0.2004, 0.1423, 0.178, 0.1584, 0.1584, 0.178, 0.1423, 0.2004, 0.1303, 0.2247, 0.1229, 0.25, 0.1204, 0.2753, 0.1229, 0.2996, 0.1303, 0.322, 0.1423, 0.3416, 0.1584, 0.3577, 0.178, 0.3697, 0.2004, 0.3771, 0.2247, 0.3796, 0.25, 0.3771, 0.2753, 0.3697, 0.2996, 0.3577, 0.322, 0.3416, 0.3416, 0.322, 0.3577, 0.2996, 0.3697, 0.3771, 0.2247, 0.3796, 0.25, 0.3796, 0.25, 0.3771, 0.2247, 0.1229, 0.2247, 0.1303, 0.2004, 0.1303, 0.2004, 0.1229, 0.2247, 0.3697, 0.2004, 0.3771, 0.2247, 0.3771, 0.2247, 0.3697, 0.2004, 0.1204, 0.25, 0.1229, 0.2247, 0.1229, 0.2247, 0.1204, 0.25, 0.3577, 0.178, 0.3697, 0.2004, 0.3697, 0.2004, 0.3577, 0.178, 0.1229, 0.2753, 0.1204, 0.25, 0.1204, 0.25, 0.1229, 0.2753, 0.3416, 0.1584, 0.3577, 0.178, 0.3577, 0.178, 0.3416, 0.1584, 0.1303, 0.2996, 0.1229, 0.2753, 0.1229, 0.2753, 0.1303, 0.2996, 0.322, 0.1423, 0.3416, 0.1584, 0.3416, 0.1584, 0.322, 0.1423, 0.1423, 0.322, 0.1303, 0.2996, 0.1303, 0.2996, 0.1423, 0.322, 0.2996, 0.1303, 0.322, 0.1423, 0.322, 0.1423, 0.2996, 0.1303, 0.2753, 0.3771, 0.25, 0.3796, 0.25, 0.3796, 0.2753, 0.3771, 0.1584, 0.3416, 0.1423, 0.322, 0.1423, 0.322, 0.1584, 0.3416, 0.2753, 0.1229, 0.2996, 0.1303, 0.2996, 0.1303, 0.2753, 0.1229, 0.2996, 0.3697, 0.2753, 0.3771, 0.2753, 0.3771, 0.2996, 0.3697, 0.178, 0.3577, 0.1584, 0.3416, 0.1584, 0.3416, 0.178, 0.3577, 0.25, 0.1204, 0.2753, 0.1229, 0.2753, 0.1229, 0.25, 0.1204, 0.322, 0.3577, 0.2996, 0.3697, 0.2996, 0.3697, 0.322, 0.3577, 0.2004, 0.3697, 0.178, 0.3577, 0.178, 0.3577, 0.2004, 0.3697, 0.2247, 0.1229, 0.25, 0.1204, 0.25, 0.1204, 0.2247, 0.1229, 0.3416, 0.3416, 0.322, 0.3577, 0.322, 0.3577, 0.3416, 0.3416, 0.2247, 0.3771, 0.2004, 0.3697, 0.2004, 0.3697, 0.2247, 0.3771, 0.2004, 0.1303, 0.2247, 0.1229, 0.2247, 0.1229, 0.2004, 0.1303, 0.3577, 0.322, 0.3416, 0.3416, 0.3416, 0.3416, 0.3577, 0.322, 0.25, 0.3796, 0.2247, 0.3771, 0.2247, 0.3771, 0.25, 0.3796, 0.178, 0.1423, 0.2004, 0.1303, 0.2004, 0.1303, 0.178, 0.1423, 0.3697, 0.2996, 0.3577, 0.322, 0.3577, 0.322, 0.3697, 0.2996, 0.1584, 0.1584, 0.178, 0.1423, 0.178, 0.1423, 0.1584, 0.1584, 0.3771, 0.2753, 0.3697, 0.2996, 0.3697, 0.2996, 0.3771, 0.2753, 0.1423, 0.178, 0.1584, 0.1584, 0.1584, 0.1584, 0.1423, 0.178, 0.3796, 0.25, 0.3771, 0.2753, 0.3771, 0.2753, 0.3796, 0.25])
me_cylinder_002.materials.append(mat_material_003)
me_cylinder_002.update()
me_cylinder_003 = bpy.data.meshes.new('Cylinder.003')
me_cylinder_003.from_pydata([(0.0, 0.5398, -1.0), (0.0, 1.0, 1.0), (0.1053, 0.5294, -1.0), (0.1951, 0.9808, 1.0), (0.2066, 0.4987, -1.0), (0.3827, 0.9239, 1.0), (0.2999, 0.4488, -1.0), (0.5556, 0.8315, 1.0), (0.3817, 0.3817, -1.0), (0.7071, 0.7071, 1.0), (0.4488, 0.2999, -1.0), (0.8315, 0.5556, 1.0), (0.4987, 0.2066, -1.0), (0.9239, 0.3827, 1.0), (0.5294, 0.1053, -1.0), (0.9808, 0.1951, 1.0), (0.5398, 0.0, -1.0), (1.0, 0.0, 1.0), (0.5294, -0.1053, -1.0), (0.9808, -0.1951, 1.0), (0.4987, -0.2066, -1.0), (0.9239, -0.3827, 1.0), (0.4488, -0.2999, -1.0), (0.8315, -0.5556, 1.0), (0.3817, -0.3817, -1.0), (0.7071, -0.7071, 1.0), (0.2999, -0.4488, -1.0), (0.5556, -0.8315, 1.0), (0.2066, -0.4987, -1.0), (0.3827, -0.9239, 1.0), (0.1053, -0.5294, -1.0), (0.1951, -0.9808, 1.0), (0.0, -0.5398, -1.0), (0.0, -1.0, 1.0), (-0.1053, -0.5294, -1.0), (-0.1951, -0.9808, 1.0), (-0.2066, -0.4987, -1.0), (-0.3827, -0.9239, 1.0), (-0.2999, -0.4488, -1.0), (-0.5556, -0.8315, 1.0), (-0.3817, -0.3817, -1.0), (-0.7071, -0.7071, 1.0), (-0.4488, -0.2999, -1.0), (-0.8315, -0.5556, 1.0), (-0.4987, -0.2066, -1.0), (-0.9239, -0.3827, 1.0), (-0.5294, -0.1053, -1.0), (-0.9808, -0.1951, 1.0), (-0.5398, 0.0, -1.0), (-1.0, 0.0, 1.0), (-0.5294, 0.1053, -1.0), (-0.9808, 0.1951, 1.0), (-0.4987, 0.2066, -1.0), (-0.9239, 0.3827, 1.0), (-0.4488, 0.2999, -1.0), (-0.8315, 0.5556, 1.0), (-0.3817, 0.3817, -1.0), (-0.7071, 0.7071, 1.0), (-0.2999, 0.4488, -1.0), (-0.5556, 0.8315, 1.0), (-0.2066, 0.4987, -1.0), (-0.3827, 0.9239, 1.0), (-0.1053, 0.5294, -1.0), (-0.1951, 0.9808, 1.0), (0.0, 1.0, -1.0), (0.1951, 0.9808, -1.0), (0.3827, 0.9239, -1.0), (0.5556, 0.8315, -1.0), (0.7071, 0.7071, -1.0), (0.8315, 0.5556, -1.0), (0.9239, 0.3827, -1.0), (0.9808, 0.1951, -1.0), (1.0, 0.0, -1.0), (0.9808, -0.1951, -1.0), (0.9239, -0.3827, -1.0), (0.8315, -0.5556, -1.0), (0.7071, -0.7071, -1.0), (0.5556, -0.8315, -1.0), (0.3827, -0.9239, -1.0), (0.1951, -0.9808, -1.0), (0.0, -1.0, -1.0), (-0.1951, -0.9808, -1.0), (-0.3827, -0.9239, -1.0), (-0.5556, -0.8315, -1.0), (-0.7071, -0.7071, -1.0), (-0.8315, -0.5556, -1.0), (-0.9239, -0.3827, -1.0), (-0.9808, -0.1951, -1.0), (-1.0, 0.0, -1.0), (-0.9808, 0.1951, -1.0), (-0.9239, 0.3827, -1.0), (-0.8315, 0.5556, -1.0), (-0.7071, 0.7071, -1.0), (-0.5556, 0.8315, -1.0), (-0.3827, 0.9239, -1.0), (-0.1951, 0.9808, -1.0), (0.0, 0.5398, -1.0), (0.1053, 0.5294, -1.0), (0.2066, 0.4987, -1.0), (0.2999, 0.4488, -1.0), (0.3817, 0.3817, -1.0), (0.4488, 0.2999, -1.0), (0.4987, 0.2066, -1.0), (0.5294, 0.1053, -1.0), (0.5398, 0.0, -1.0), (0.5294, -0.1053, -1.0), (0.4987, -0.2066, -1.0), (0.4488, -0.2999, -1.0), (0.3817, -0.3817, -1.0), (0.2999, -0.4488, -1.0), (0.2066, -0.4987, -1.0), (0.1053, -0.5294, -1.0), (0.0, -0.5398, -1.0), (-0.1053, -0.5294, -1.0), (-0.2066, -0.4987, -1.0), (-0.2999, -0.4488, -1.0), (-0.3817, -0.3817, -1.0), (-0.4488, -0.2999, -1.0), (-0.4987, -0.2066, -1.0), (-0.5294, -0.1053, -1.0), (-0.5398, 0.0, -1.0), (-0.5294, 0.1053, -1.0), (-0.4987, 0.2066, -1.0), (-0.4488, 0.2999, -1.0), (-0.3817, 0.3817, -1.0), (-0.2999, 0.4488, -1.0), (-0.2066, 0.4987, -1.0), (-0.1053, 0.5294, -1.0), (2.22e-16, 0.5398, -0.4869), (0.1053, 0.5294, -0.4869), (0.2066, 0.4987, -0.4869), (0.2999, 0.4488, -0.4869), (0.3817, 0.3817, -0.4869), (0.4488, 0.2999, -0.4869), (0.4987, 0.2066, -0.4869), (0.5294, 0.1053, -0.4869), (0.5398, 0.0, -0.4869), (0.5294, -0.1053, -0.4869), (0.4987, -0.2066, -0.4869), (0.4488, -0.2999, -0.4869), (0.3817, -0.3817, -0.4869), (0.2999, -0.4488, -0.4869), (0.2066, -0.4987, -0.4869), (0.1053, -0.5294, -0.4869), (2.22e-16, -0.5398, -0.4869), (-0.1053, -0.5294, -0.4869), (-0.2066, -0.4987, -0.4869), (-0.2999, -0.4488, -0.4869), (-0.3817, -0.3817, -0.4869), (-0.4488, -0.2999, -0.4869), (-0.4987, -0.2066, -0.4869), (-0.5294, -0.1053, -0.4869), (-0.5398, 0.0, -0.4869), (-0.5294, 0.1053, -0.4869), (-0.4987, 0.2066, -0.4869), (-0.4488, 0.2999, -0.4869), (-0.3817, 0.3817, -0.4869), (-0.2999, 0.4488, -0.4869), (-0.2066, 0.4987, -0.4869), (-0.1053, 0.5294, -0.4869)], [], [(64, 1, 3, 65), (65, 3, 5, 66), (66, 5, 7, 67), (67, 7, 9, 68), (68, 9, 11, 69), (69, 11, 13, 70), (70, 13, 15, 71), (71, 15, 17, 72), (72, 17, 19, 73), (73, 19, 21, 74), (74, 21, 23, 75), (75, 23, 25, 76), (76, 25, 27, 77), (77, 27, 29, 78), (78, 29, 31, 79), (79, 31, 33, 80), (80, 33, 35, 81), (81, 35, 37, 82), (82, 37, 39, 83), (83, 39, 41, 84), (84, 41, 43, 85), (85, 43, 45, 86), (86, 45, 47, 87), (87, 47, 49, 88), (88, 49, 51, 89), (89, 51, 53, 90), (90, 53, 55, 91), (91, 55, 57, 92), (92, 57, 59, 93), (93, 59, 61, 94), (3, 1, 63, 61, 59, 57, 55, 53, 51, 49, 47, 45, 43, 41, 39, 37, 35, 33, 31, 29, 27, 25, 23, 21, 19, 17, 15, 13, 11, 9, 7, 5), (94, 61, 63, 95), (95, 63, 1, 64), (18, 20, 106, 105), (2, 0, 64, 65), (4, 2, 65, 66), (6, 4, 66, 67), (8, 6, 67, 68), (10, 8, 68, 69), (12, 10, 69, 70), (14, 12, 70, 71), (16, 14, 71, 72), (18, 16, 72, 73), (20, 18, 73, 74), (22, 20, 74, 75), (24, 22, 75, 76), (26, 24, 76, 77), (28, 26, 77, 78), (30, 28, 78, 79), (32, 30, 79, 80), (34, 32, 80, 81), (36, 34, 81, 82), (38, 36, 82, 83), (40, 38, 83, 84), (42, 40, 84, 85), (44, 42, 85, 86), (46, 44, 86, 87), (48, 46, 87, 88), (50, 48, 88, 89), (52, 50, 89, 90), (54, 52, 90, 91), (56, 54, 91, 92), (58, 56, 92, 93), (60, 58, 93, 94), (62, 60, 94, 95), (0, 62, 95, 64), (108, 109, 141, 140), (46, 48, 120, 119), (20, 22, 107, 106), (48, 50, 121, 120), (22, 24, 108, 107), (50, 52, 122, 121), (24, 26, 109, 108), (52, 54, 123, 122), (26, 28, 110, 109), (0, 2, 97, 96), (54, 56, 124, 123), (28, 30, 111, 110), (2, 4, 98, 97), (56, 58, 125, 124), (30, 32, 112, 111), (4, 6, 99, 98), (58, 60, 126, 125), (32, 34, 113, 112), (6, 8, 100, 99), (60, 62, 127, 126), (34, 36, 114, 113), (8, 10, 101, 100), (62, 0, 96, 127), (36, 38, 115, 114), (10, 12, 102, 101), (38, 40, 116, 115), (12, 14, 103, 102), (40, 42, 117, 116), (14, 16, 104, 103), (42, 44, 118, 117), (16, 18, 105, 104), (44, 46, 119, 118), (128, 129, 130, 131, 132, 133, 134, 135, 136, 137, 138, 139, 140, 141, 142, 143, 144, 145, 146, 147, 148, 149, 150, 151, 152, 153, 154, 155, 156, 157, 158, 159), (122, 123, 155, 154), (109, 110, 142, 141), (96, 97, 129, 128), (123, 124, 156, 155), (110, 111, 143, 142), (97, 98, 130, 129), (124, 125, 157, 156), (111, 112, 144, 143), (98, 99, 131, 130), (125, 126, 158, 157), (112, 113, 145, 144), (99, 100, 132, 131), (126, 127, 159, 158), (113, 114, 146, 145), (100, 101, 133, 132), (127, 96, 128, 159), (114, 115, 147, 146), (101, 102, 134, 133), (115, 116, 148, 147), (102, 103, 135, 134), (116, 117, 149, 148), (103, 104, 136, 135), (117, 118, 150, 149), (104, 105, 137, 136), (118, 119, 151, 150), (105, 106, 138, 137), (119, 120, 152, 151), (106, 107, 139, 138), (120, 121, 153, 152), (107, 108, 140, 139), (121, 122, 154, 153)])
_uv = me_cylinder_003.uv_layers.new(name='UVMap')
_uv.uv.foreach_set('vector', [1.0, 0.5, 1.0, 1.0, 0.9688, 1.0, 0.9688, 0.5, 0.9688, 0.5, 0.9688, 1.0, 0.9375, 1.0, 0.9375, 0.5, 0.9375, 0.5, 0.9375, 1.0, 0.9062, 1.0, 0.9062, 0.5, 0.9062, 0.5, 0.9062, 1.0, 0.875, 1.0, 0.875, 0.5, 0.875, 0.5, 0.875, 1.0, 0.8438, 1.0, 0.8438, 0.5, 0.8438, 0.5, 0.8438, 1.0, 0.8125, 1.0, 0.8125, 0.5, 0.8125, 0.5, 0.8125, 1.0, 0.7812, 1.0, 0.7812, 0.5, 0.7812, 0.5, 0.7812, 1.0, 0.75, 1.0, 0.75, 0.5, 0.75, 0.5, 0.75, 1.0, 0.7188, 1.0, 0.7188, 0.5, 0.7188, 0.5, 0.7188, 1.0, 0.6875, 1.0, 0.6875, 0.5, 0.6875, 0.5, 0.6875, 1.0, 0.6562, 1.0, 0.6562, 0.5, 0.6562, 0.5, 0.6562, 1.0, 0.625, 1.0, 0.625, 0.5, 0.625, 0.5, 0.625, 1.0, 0.5938, 1.0, 0.5938, 0.5, 0.5938, 0.5, 0.5938, 1.0, 0.5625, 1.0, 0.5625, 0.5, 0.5625, 0.5, 0.5625, 1.0, 0.5312, 1.0, 0.5312, 0.5, 0.5312, 0.5, 0.5312, 1.0, 0.5, 1.0, 0.5, 0.5, 0.5, 0.5, 0.5, 1.0, 0.4688, 1.0, 0.4688, 0.5, 0.4688, 0.5, 0.4688, 1.0, 0.4375, 1.0, 0.4375, 0.5, 0.4375, 0.5, 0.4375, 1.0, 0.4062, 1.0, 0.4062, 0.5, 0.4062, 0.5, 0.4062, 1.0, 0.375, 1.0, 0.375, 0.5, 0.375, 0.5, 0.375, 1.0, 0.3438, 1.0, 0.3438, 0.5, 0.3438, 0.5, 0.3438, 1.0, 0.3125, 1.0, 0.3125, 0.5, 0.3125, 0.5, 0.3125, 1.0, 0.2812, 1.0, 0.2812, 0.5, 0.2812, 0.5, 0.2812, 1.0, 0.25, 1.0, 0.25, 0.5, 0.25, 0.5, 0.25, 1.0, 0.2188, 1.0, 0.2188, 0.5, 0.2188, 0.5, 0.2188, 1.0, 0.1875, 1.0, 0.1875, 0.5, 0.1875, 0.5, 0.1875, 1.0, 0.1562, 1.0, 0.1562, 0.5, 0.1562, 0.5, 0.1562, 1.0, 0.125, 1.0, 0.125, 0.5, 0.125, 0.5, 0.125, 1.0, 0.09375, 1.0, 0.09375, 0.5, 0.09375, 0.5, 0.09375, 1.0, 0.0625, 1.0, 0.0625, 0.5, 0.2968, 0.4854, 0.25, 0.49, 0.2032, 0.4854, 0.1582, 0.4717, 0.1167, 0.4496, 0.08029, 0.4197, 0.05045, 0.3833, 0.02827, 0.3418, 0.01461, 0.2968, 0.01, 0.25, 0.01461, 0.2032, 0.02827, 0.1582, 0.05045, 0.1167, 0.08029, 0.08029, 0.1167, 0.05045, 0.1582, 0.02827, 0.2032, 0.01461, 0.25, 0.01, 0.2968, 0.01461, 0.3418, 0.02827, 0.3833, 0.05045, 0.4197, 0.08029, 0.4496, 0.1167, 0.4717, 0.1582, 0.4854, 0.2032, 0.49, 0.25, 0.4854, 0.2968, 0.4717, 0.3418, 0.4496, 0.3833, 0.4197, 0.4197, 0.3833, 0.4496, 0.3418, 0.4717, 0.0625, 0.5, 0.0625, 1.0, 0.03125, 1.0, 0.03125, 0.5, 0.03125, 0.5, 0.03125, 1.0, 0.0, 1.0, 0.0, 0.5, 0.8771, 0.2247, 0.8697, 0.2004, 0.8697, 0.2004, 0.8771, 0.2247, 0.7753, 0.3771, 0.75, 0.3796, 0.75, 0.49, 0.7968, 0.4854, 0.7996, 0.3697, 0.7753, 0.3771, 0.7968, 0.4854, 0.8418, 0.4717, 0.822, 0.3577, 0.7996, 0.3697, 0.8418, 0.4717, 0.8833, 0.4496, 0.8416, 0.3416, 0.822, 0.3577, 0.8833, 0.4496, 0.9197, 0.4197, 0.8577, 0.322, 0.8416, 0.3416, 0.9197, 0.4197, 0.9496, 0.3833, 0.8697, 0.2996, 0.8577, 0.322, 0.9496, 0.3833, 0.9717, 0.3418, 0.8771, 0.2753, 0.8697, 0.2996, 0.9717, 0.3418, 0.9854, 0.2968, 0.8796, 0.25, 0.8771, 0.2753, 0.9854, 0.2968, 0.99, 0.25, 0.8771, 0.2247, 0.8796, 0.25, 0.99, 0.25, 0.9854, 0.2032, 0.8697, 0.2004, 0.8771, 0.2247, 0.9854, 0.2032, 0.9717, 0.1582, 0.8577, 0.178, 0.8697, 0.2004, 0.9717, 0.1582, 0.9496, 0.1167, 0.8416, 0.1584, 0.8577, 0.178, 0.9496, 0.1167, 0.9197, 0.08029, 0.822, 0.1423, 0.8416, 0.1584, 0.9197, 0.08029, 0.8833, 0.05045, 0.7996, 0.1303, 0.822, 0.1423, 0.8833, 0.05045, 0.8418, 0.02827, 0.7753, 0.1229, 0.7996, 0.1303, 0.8418, 0.02827, 0.7968, 0.01461, 0.75, 0.1204, 0.7753, 0.1229, 0.7968, 0.01461, 0.75, 0.01, 0.7247, 0.1229, 0.75, 0.1204, 0.75, 0.01, 0.7032, 0.01461, 0.7004, 0.1303, 0.7247, 0.1229, 0.7032, 0.01461, 0.6582, 0.02827, 0.678, 0.1423, 0.7004, 0.1303, 0.6582, 0.02827, 0.6167, 0.05045, 0.6584, 0.1584, 0.678, 0.1423, 0.6167, 0.05045, 0.5803, 0.08029, 0.6423, 0.178, 0.6584, 0.1584, 0.5803, 0.08029, 0.5504, 0.1167, 0.6303, 0.2004, 0.6423, 0.178, 0.5504, 0.1167, 0.5283, 0.1582, 0.6229, 0.2247, 0.6303, 0.2004, 0.5283, 0.1582, 0.5146, 0.2032, 0.6204, 0.25, 0.6229, 0.2247, 0.5146, 0.2032, 0.51, 0.25, 0.6229, 0.2753, 0.6204, 0.25, 0.51, 0.25, 0.5146, 0.2968, 0.6303, 0.2996, 0.6229, 0.2753, 0.5146, 0.2968, 0.5283, 0.3418, 0.6423, 0.322, 0.6303, 0.2996, 0.5283, 0.3418, 0.5504, 0.3833, 0.6584, 0.3416, 0.6423, 0.322, 0.5504, 0.3833, 0.5803, 0.4197, 0.678, 0.3577, 0.6584, 0.3416, 0.5803, 0.4197, 0.6167, 0.4496, 0.7004, 0.3697, 0.678, 0.3577, 0.6167, 0.4496, 0.6582, 0.4717, 0.7247, 0.3771, 0.7004, 0.3697, 0.6582, 0.4717, 0.7032, 0.4854, 0.75, 0.3796, 0.7247, 0.3771, 0.7032, 0.4854, 0.75, 0.49, 0.8416, 0.1584, 0.822, 0.1423, 0.822, 0.1423, 0.8416, 0.1584, 0.6229, 0.2247, 0.6204, 0.25, 0.6204, 0.25, 0.6229, 0.2247, 0.8697, 0.2004, 0.8577, 0.178, 0.8577, 0.178, 0.8697, 0.2004, 0.6204, 0.25, 0.6229, 0.2753, 0.6229, 0.2753, 0.6204, 0.25, 0.8577, 0.178, 0.8416, 0.1584, 0.8416, 0.1584, 0.8577, 0.178, 0.6229, 0.2753, 0.6303, 0.2996, 0.6303, 0.2996, 0.6229, 0.2753, 0.8416, 0.1584, 0.822, 0.1423, 0.822, 0.1423, 0.8416, 0.1584, 0.6303, 0.2996, 0.6423, 0.322, 0.6423, 0.322, 0.6303, 0.2996, 0.822, 0.1423, 0.7996, 0.1303, 0.7996, 0.1303, 0.822, 0.1423, 0.75, 0.3796, 0.7753, 0.3771, 0.7753, 0.3771, 0.75, 0.3796, 0.6423, 0.322, 0.6584, 0.3416, 0.6584, 0.3416, 0.6423, 0.322, 0.7996, 0.1303, 0.7753, 0.1229, 0.7753, 0.1229, 0.7996, 0.1303, 0.7753, 0.3771, 0.7996, 0.3697, 0.7996, 0.3697, 0.7753, 0.3771, 0.6584, 0.3416, 0.678, 0.3577, 0.678, 0.3577, 0.6584, 0.3416, 0.7753, 0.1229, 0.75, 0.1204, 0.75, 0.1204, 0.7753, 0.1229, 0.7996, 0.3697, 0.822, 0.3577, 0.822, 0.3577, 0.7996, 0.3697, 0.678, 0.3577, 0.7004, 0.3697, 0.7004, 0.3697, 0.678, 0.3577, 0.75, 0.1204, 0.7247, 0.1229, 0.7247, 0.1229, 0.75, 0.1204, 0.822, 0.3577, 0.8416, 0.3416, 0.8416, 0.3416, 0.822, 0.3577, 0.7004, 0.3697, 0.7247, 0.3771, 0.7247, 0.3771, 0.7004, 0.3697, 0.7247, 0.1229, 0.7004, 0.1303, 0.7004, 0.1303, 0.7247, 0.1229, 0.8416, 0.3416, 0.8577, 0.322, 0.8577, 0.322, 0.8416, 0.3416, 0.7247, 0.3771, 0.75, 0.3796, 0.75, 0.3796, 0.7247, 0.3771, 0.7004, 0.1303, 0.678, 0.1423, 0.678, 0.1423, 0.7004, 0.1303, 0.8577, 0.322, 0.8697, 0.2996, 0.8697, 0.2996, 0.8577, 0.322, 0.678, 0.1423, 0.6584, 0.1584, 0.6584, 0.1584, 0.678, 0.1423, 0.8697, 0.2996, 0.8771, 0.2753, 0.8771, 0.2753, 0.8697, 0.2996, 0.6584, 0.1584, 0.6423, 0.178, 0.6423, 0.178, 0.6584, 0.1584, 0.8771, 0.2753, 0.8796, 0.25, 0.8796, 0.25, 0.8771, 0.2753, 0.6423, 0.178, 0.6303, 0.2004, 0.6303, 0.2004, 0.6423, 0.178, 0.8796, 0.25, 0.8771, 0.2247, 0.8771, 0.2247, 0.8796, 0.25, 0.6303, 0.2004, 0.6229, 0.2247, 0.6229, 0.2247, 0.6303, 0.2004, 0.75, 0.3796, 0.7753, 0.3771, 0.7996, 0.3697, 0.822, 0.3577, 0.8416, 0.3416, 0.8577, 0.322, 0.8697, 0.2996, 0.8771, 0.2753, 0.8796, 0.25, 0.8771, 0.2247, 0.8697, 0.2004, 0.8577, 0.178, 0.8416, 0.1584, 0.822, 0.1423, 0.7996, 0.1303, 0.7753, 0.1229, 0.75, 0.1204, 0.7247, 0.1229, 0.7004, 0.1303, 0.678, 0.1423, 0.6584, 0.1584, 0.6423, 0.178, 0.6303, 0.2004, 0.6229, 0.2247, 0.6204, 0.25, 0.6229, 0.2753, 0.6303, 0.2996, 0.6423, 0.322, 0.6584, 0.3416, 0.678, 0.3577, 0.7004, 0.3697, 0.7247, 0.3771, 0.6303, 0.2996, 0.6423, 0.322, 0.6423, 0.322, 0.6303, 0.2996, 0.822, 0.1423, 0.7996, 0.1303, 0.7996, 0.1303, 0.822, 0.1423, 0.75, 0.3796, 0.7753, 0.3771, 0.7753, 0.3771, 0.75, 0.3796, 0.6423, 0.322, 0.6584, 0.3416, 0.6584, 0.3416, 0.6423, 0.322, 0.7996, 0.1303, 0.7753, 0.1229, 0.7753, 0.1229, 0.7996, 0.1303, 0.7753, 0.3771, 0.7996, 0.3697, 0.7996, 0.3697, 0.7753, 0.3771, 0.6584, 0.3416, 0.678, 0.3577, 0.678, 0.3577, 0.6584, 0.3416, 0.7753, 0.1229, 0.75, 0.1204, 0.75, 0.1204, 0.7753, 0.1229, 0.7996, 0.3697, 0.822, 0.3577, 0.822, 0.3577, 0.7996, 0.3697, 0.678, 0.3577, 0.7004, 0.3697, 0.7004, 0.3697, 0.678, 0.3577, 0.75, 0.1204, 0.7247, 0.1229, 0.7247, 0.1229, 0.75, 0.1204, 0.822, 0.3577, 0.8416, 0.3416, 0.8416, 0.3416, 0.822, 0.3577, 0.7004, 0.3697, 0.7247, 0.3771, 0.7247, 0.3771, 0.7004, 0.3697, 0.7247, 0.1229, 0.7004, 0.1303, 0.7004, 0.1303, 0.7247, 0.1229, 0.8416, 0.3416, 0.8577, 0.322, 0.8577, 0.322, 0.8416, 0.3416, 0.7247, 0.3771, 0.75, 0.3796, 0.75, 0.3796, 0.7247, 0.3771, 0.7004, 0.1303, 0.678, 0.1423, 0.678, 0.1423, 0.7004, 0.1303, 0.8577, 0.322, 0.8697, 0.2996, 0.8697, 0.2996, 0.8577, 0.322, 0.678, 0.1423, 0.6584, 0.1584, 0.6584, 0.1584, 0.678, 0.1423, 0.8697, 0.2996, 0.8771, 0.2753, 0.8771, 0.2753, 0.8697, 0.2996, 0.6584, 0.1584, 0.6423, 0.178, 0.6423, 0.178, 0.6584, 0.1584, 0.8771, 0.2753, 0.8796, 0.25, 0.8796, 0.25, 0.8771, 0.2753, 0.6423, 0.178, 0.6303, 0.2004, 0.6303, 0.2004, 0.6423, 0.178, 0.8796, 0.25, 0.8771, 0.2247, 0.8771, 0.2247, 0.8796, 0.25, 0.6303, 0.2004, 0.6229, 0.2247, 0.6229, 0.2247, 0.6303, 0.2004, 0.8771, 0.2247, 0.8697, 0.2004, 0.8697, 0.2004, 0.8771, 0.2247, 0.6229, 0.2247, 0.6204, 0.25, 0.6204, 0.25, 0.6229, 0.2247, 0.8697, 0.2004, 0.8577, 0.178, 0.8577, 0.178, 0.8697, 0.2004, 0.6204, 0.25, 0.6229, 0.2753, 0.6229, 0.2753, 0.6204, 0.25, 0.8577, 0.178, 0.8416, 0.1584, 0.8416, 0.1584, 0.8577, 0.178, 0.6229, 0.2753, 0.6303, 0.2996, 0.6303, 0.2996, 0.6229, 0.2753])
me_cylinder_003.materials.append(mat_material_003)
me_cylinder_003.update()
me_cylinder_004 = bpy.data.meshes.new('Cylinder.004')
me_cylinder_004.from_pydata([(0.0, 0.5398, -1.0), (0.0, 1.0, 1.0), (0.1053, 0.5294, -1.0), (0.1951, 0.9808, 1.0), (0.2066, 0.4987, -1.0), (0.3827, 0.9239, 1.0), (0.2999, 0.4488, -1.0), (0.5556, 0.8315, 1.0), (0.3817, 0.3817, -1.0), (0.7071, 0.7071, 1.0), (0.4488, 0.2999, -1.0), (0.8315, 0.5556, 1.0), (0.4987, 0.2066, -1.0), (0.9239, 0.3827, 1.0), (0.5294, 0.1053, -1.0), (0.9808, 0.1951, 1.0), (0.5398, 0.0, -1.0), (1.0, 0.0, 1.0), (0.5294, -0.1053, -1.0), (0.9808, -0.1951, 1.0), (0.4987, -0.2066, -1.0), (0.9239, -0.3827, 1.0), (0.4488, -0.2999, -1.0), (0.8315, -0.5556, 1.0), (0.3817, -0.3817, -1.0), (0.7071, -0.7071, 1.0), (0.2999, -0.4488, -1.0), (0.5556, -0.8315, 1.0), (0.2066, -0.4987, -1.0), (0.3827, -0.9239, 1.0), (0.1053, -0.5294, -1.0), (0.1951, -0.9808, 1.0), (0.0, -0.5398, -1.0), (0.0, -1.0, 1.0), (-0.1053, -0.5294, -1.0), (-0.1951, -0.9808, 1.0), (-0.2066, -0.4987, -1.0), (-0.3827, -0.9239, 1.0), (-0.2999, -0.4488, -1.0), (-0.5556, -0.8315, 1.0), (-0.3817, -0.3817, -1.0), (-0.7071, -0.7071, 1.0), (-0.4488, -0.2999, -1.0), (-0.8315, -0.5556, 1.0), (-0.4987, -0.2066, -1.0), (-0.9239, -0.3827, 1.0), (-0.5294, -0.1053, -1.0), (-0.9808, -0.1951, 1.0), (-0.5398, 0.0, -1.0), (-1.0, 0.0, 1.0), (-0.5294, 0.1053, -1.0), (-0.9808, 0.1951, 1.0), (-0.4987, 0.2066, -1.0), (-0.9239, 0.3827, 1.0), (-0.4488, 0.2999, -1.0), (-0.8315, 0.5556, 1.0), (-0.3817, 0.3817, -1.0), (-0.7071, 0.7071, 1.0), (-0.2999, 0.4488, -1.0), (-0.5556, 0.8315, 1.0), (-0.2066, 0.4987, -1.0), (-0.3827, 0.9239, 1.0), (-0.1053, 0.5294, -1.0), (-0.1951, 0.9808, 1.0), (0.0, 1.0, -1.0), (0.1951, 0.9808, -1.0), (0.3827, 0.9239, -1.0), (0.5556, 0.8315, -1.0), (0.7071, 0.7071, -1.0), (0.8315, 0.5556, -1.0), (0.9239, 0.3827, -1.0), (0.9808, 0.1951, -1.0), (1.0, 0.0, -1.0), (0.9808, -0.1951, -1.0), (0.9239, -0.3827, -1.0), (0.8315, -0.5556, -1.0), (0.7071, -0.7071, -1.0), (0.5556, -0.8315, -1.0), (0.3827, -0.9239, -1.0), (0.1951, -0.9808, -1.0), (0.0, -1.0, -1.0), (-0.1951, -0.9808, -1.0), (-0.3827, -0.9239, -1.0), (-0.5556, -0.8315, -1.0), (-0.7071, -0.7071, -1.0), (-0.8315, -0.5556, -1.0), (-0.9239, -0.3827, -1.0), (-0.9808, -0.1951, -1.0), (-1.0, 0.0, -1.0), (-0.9808, 0.1951, -1.0), (-0.9239, 0.3827, -1.0), (-0.8315, 0.5556, -1.0), (-0.7071, 0.7071, -1.0), (-0.5556, 0.8315, -1.0), (-0.3827, 0.9239, -1.0), (-0.1951, 0.9808, -1.0), (0.0, 0.5398, -1.0), (0.1053, 0.5294, -1.0), (0.2066, 0.4987, -1.0), (0.2999, 0.4488, -1.0), (0.3817, 0.3817, -1.0), (0.4488, 0.2999, -1.0), (0.4987, 0.2066, -1.0), (0.5294, 0.1053, -1.0), (0.5398, 0.0, -1.0), (0.5294, -0.1053, -1.0), (0.4987, -0.2066, -1.0), (0.4488, -0.2999, -1.0), (0.3817, -0.3817, -1.0), (0.2999, -0.4488, -1.0), (0.2066, -0.4987, -1.0), (0.1053, -0.5294, -1.0), (0.0, -0.5398, -1.0), (-0.1053, -0.5294, -1.0), (-0.2066, -0.4987, -1.0), (-0.2999, -0.4488, -1.0), (-0.3817, -0.3817, -1.0), (-0.4488, -0.2999, -1.0), (-0.4987, -0.2066, -1.0), (-0.5294, -0.1053, -1.0), (-0.5398, 0.0, -1.0), (-0.5294, 0.1053, -1.0), (-0.4987, 0.2066, -1.0), (-0.4488, 0.2999, -1.0), (-0.3817, 0.3817, -1.0), (-0.2999, 0.4488, -1.0), (-0.2066, 0.4987, -1.0), (-0.1053, 0.5294, -1.0), (2.22e-16, 0.5398, -0.4869), (0.1053, 0.5294, -0.4869), (0.2066, 0.4987, -0.4869), (0.2999, 0.4488, -0.4869), (0.3817, 0.3817, -0.4869), (0.4488, 0.2999, -0.4869), (0.4987, 0.2066, -0.4869), (0.5294, 0.1053, -0.4869), (0.5398, 0.0, -0.4869), (0.5294, -0.1053, -0.4869), (0.4987, -0.2066, -0.4869), (0.4488, -0.2999, -0.4869), (0.3817, -0.3817, -0.4869), (0.2999, -0.4488, -0.4869), (0.2066, -0.4987, -0.4869), (0.1053, -0.5294, -0.4869), (2.22e-16, -0.5398, -0.4869), (-0.1053, -0.5294, -0.4869), (-0.2066, -0.4987, -0.4869), (-0.2999, -0.4488, -0.4869), (-0.3817, -0.3817, -0.4869), (-0.4488, -0.2999, -0.4869), (-0.4987, -0.2066, -0.4869), (-0.5294, -0.1053, -0.4869), (-0.5398, 0.0, -0.4869), (-0.5294, 0.1053, -0.4869), (-0.4987, 0.2066, -0.4869), (-0.4488, 0.2999, -0.4869), (-0.3817, 0.3817, -0.4869), (-0.2999, 0.4488, -0.4869), (-0.2066, 0.4987, -0.4869), (-0.1053, 0.5294, -0.4869)], [], [(64, 1, 3, 65), (65, 3, 5, 66), (66, 5, 7, 67), (67, 7, 9, 68), (68, 9, 11, 69), (69, 11, 13, 70), (70, 13, 15, 71), (71, 15, 17, 72), (72, 17, 19, 73), (73, 19, 21, 74), (74, 21, 23, 75), (75, 23, 25, 76), (76, 25, 27, 77), (77, 27, 29, 78), (78, 29, 31, 79), (79, 31, 33, 80), (80, 33, 35, 81), (81, 35, 37, 82), (82, 37, 39, 83), (83, 39, 41, 84), (84, 41, 43, 85), (85, 43, 45, 86), (86, 45, 47, 87), (87, 47, 49, 88), (88, 49, 51, 89), (89, 51, 53, 90), (90, 53, 55, 91), (91, 55, 57, 92), (92, 57, 59, 93), (93, 59, 61, 94), (3, 1, 63, 61, 59, 57, 55, 53, 51, 49, 47, 45, 43, 41, 39, 37, 35, 33, 31, 29, 27, 25, 23, 21, 19, 17, 15, 13, 11, 9, 7, 5), (94, 61, 63, 95), (95, 63, 1, 64), (28, 30, 111, 110), (2, 0, 64, 65), (4, 2, 65, 66), (6, 4, 66, 67), (8, 6, 67, 68), (10, 8, 68, 69), (12, 10, 69, 70), (14, 12, 70, 71), (16, 14, 71, 72), (18, 16, 72, 73), (20, 18, 73, 74), (22, 20, 74, 75), (24, 22, 75, 76), (26, 24, 76, 77), (28, 26, 77, 78), (30, 28, 78, 79), (32, 30, 79, 80), (34, 32, 80, 81), (36, 34, 81, 82), (38, 36, 82, 83), (40, 38, 83, 84), (42, 40, 84, 85), (44, 42, 85, 86), (46, 44, 86, 87), (48, 46, 87, 88), (50, 48, 88, 89), (52, 50, 89, 90), (54, 52, 90, 91), (56, 54, 91, 92), (58, 56, 92, 93), (60, 58, 93, 94), (62, 60, 94, 95), (0, 62, 95, 64), (113, 114, 146, 145), (2, 4, 98, 97), (56, 58, 125, 124), (30, 32, 112, 111), (4, 6, 99, 98), (58, 60, 126, 125), (32, 34, 113, 112), (6, 8, 100, 99), (60, 62, 127, 126), (34, 36, 114, 113), (8, 10, 101, 100), (62, 0, 96, 127), (36, 38, 115, 114), (10, 12, 102, 101), (38, 40, 116, 115), (12, 14, 103, 102), (40, 42, 117, 116), (14, 16, 104, 103), (42, 44, 118, 117), (16, 18, 105, 104), (44, 46, 119, 118), (18, 20, 106, 105), (46, 48, 120, 119), (20, 22, 107, 106), (48, 50, 121, 120), (22, 24, 108, 107), (50, 52, 122, 121), (24, 26, 109, 108), (52, 54, 123, 122), (26, 28, 110, 109), (0, 2, 97, 96), (54, 56, 124, 123), (128, 129, 130, 131, 132, 133, 134, 135, 136, 137, 138, 139, 140, 141, 142, 143, 144, 145, 146, 147, 148, 149, 150, 151, 152, 153, 154, 155, 156, 157, 158, 159), (100, 101, 133, 132), (127, 96, 128, 159), (114, 115, 147, 146), (101, 102, 134, 133), (115, 116, 148, 147), (102, 103, 135, 134), (116, 117, 149, 148), (103, 104, 136, 135), (117, 118, 150, 149), (104, 105, 137, 136), (118, 119, 151, 150), (105, 106, 138, 137), (119, 120, 152, 151), (106, 107, 139, 138), (120, 121, 153, 152), (107, 108, 140, 139), (121, 122, 154, 153), (108, 109, 141, 140), (122, 123, 155, 154), (109, 110, 142, 141), (96, 97, 129, 128), (123, 124, 156, 155), (110, 111, 143, 142), (97, 98, 130, 129), (124, 125, 157, 156), (111, 112, 144, 143), (98, 99, 131, 130), (125, 126, 158, 157), (112, 113, 145, 144), (99, 100, 132, 131), (126, 127, 159, 158)])
_uv = me_cylinder_004.uv_layers.new(name='UVMap')
_uv.uv.foreach_set('vector', [1.0, 0.5, 1.0, 1.0, 0.9688, 1.0, 0.9688, 0.5, 0.9688, 0.5, 0.9688, 1.0, 0.9375, 1.0, 0.9375, 0.5, 0.9375, 0.5, 0.9375, 1.0, 0.9062, 1.0, 0.9062, 0.5, 0.9062, 0.5, 0.9062, 1.0, 0.875, 1.0, 0.875, 0.5, 0.875, 0.5, 0.875, 1.0, 0.8438, 1.0, 0.8438, 0.5, 0.8438, 0.5, 0.8438, 1.0, 0.8125, 1.0, 0.8125, 0.5, 0.8125, 0.5, 0.8125, 1.0, 0.7812, 1.0, 0.7812, 0.5, 0.7812, 0.5, 0.7812, 1.0, 0.75, 1.0, 0.75, 0.5, 0.75, 0.5, 0.75, 1.0, 0.7188, 1.0, 0.7188, 0.5, 0.7188, 0.5, 0.7188, 1.0, 0.6875, 1.0, 0.6875, 0.5, 0.6875, 0.5, 0.6875, 1.0, 0.6562, 1.0, 0.6562, 0.5, 0.6562, 0.5, 0.6562, 1.0, 0.625, 1.0, 0.625, 0.5, 0.625, 0.5, 0.625, 1.0, 0.5938, 1.0, 0.5938, 0.5, 0.5938, 0.5, 0.5938, 1.0, 0.5625, 1.0, 0.5625, 0.5, 0.5625, 0.5, 0.5625, 1.0, 0.5312, 1.0, 0.5312, 0.5, 0.5312, 0.5, 0.5312, 1.0, 0.5, 1.0, 0.5, 0.5, 0.5, 0.5, 0.5, 1.0, 0.4688, 1.0, 0.4688, 0.5, 0.4688, 0.5, 0.4688, 1.0, 0.4375, 1.0, 0.4375, 0.5, 0.4375, 0.5, 0.4375, 1.0, 0.4062, 1.0, 0.4062, 0.5, 0.4062, 0.5, 0.4062, 1.0, 0.375, 1.0, 0.375, 0.5, 0.375, 0.5, 0.375, 1.0, 0.3438, 1.0, 0.3438, 0.5, 0.3438, 0.5, 0.3438, 1.0, 0.3125, 1.0, 0.3125, 0.5, 0.3125, 0.5, 0.3125, 1.0, 0.2812, 1.0, 0.2812, 0.5, 0.2812, 0.5, 0.2812, 1.0, 0.25, 1.0, 0.25, 0.5, 0.25, 0.5, 0.25, 1.0, 0.2188, 1.0, 0.2188, 0.5, 0.2188, 0.5, 0.2188, 1.0, 0.1875, 1.0, 0.1875, 0.5, 0.1875, 0.5, 0.1875, 1.0, 0.1562, 1.0, 0.1562, 0.5, 0.1562, 0.5, 0.1562, 1.0, 0.125, 1.0, 0.125, 0.5, 0.125, 0.5, 0.125, 1.0, 0.09375, 1.0, 0.09375, 0.5, 0.09375, 0.5, 0.09375, 1.0, 0.0625, 1.0, 0.0625, 0.5, 0.2968, 0.4854, 0.25, 0.49, 0.2032, 0.4854, 0.1582, 0.4717, 0.1167, 0.4496, 0.08029, 0.4197, 0.05045, 0.3833, 0.02827, 0.3418, 0.01461, 0.2968, 0.01, 0.25, 0.01461, 0.2032, 0.02827, 0.1582, 0.05045, 0.1167, 0.08029, 0.08029, 0.1167, 0.05045, 0.1582, 0.02827, 0.2032, 0.01461, 0.25, 0.01, 0.2968, 0.01461, 0.3418, 0.02827, 0.3833, 0.05045, 0.4197, 0.08029, 0.4496, 0.1167, 0.4717, 0.1582, 0.4854, 0.2032, 0.49, 0.25, 0.4854, 0.2968, 0.4717, 0.3418, 0.4496, 0.3833, 0.4197, 0.4197, 0.3833, 0.4496, 0.3418, 0.4717, 0.0625, 0.5, 0.0625, 1.0, 0.03125, 1.0, 0.03125, 0.5, 0.03125, 0.5, 0.03125, 1.0, 0.0, 1.0, 0.0, 0.5, 0.7996, 0.1303, 0.7753, 0.1229, 0.7753, 0.1229, 0.7996, 0.1303, 0.7753, 0.3771, 0.75, 0.3796, 0.75, 0.49, 0.7968, 0.4854, 0.7996, 0.3697, 0.7753, 0.3771, 0.7968, 0.4854, 0.8418, 0.4717, 0.822, 0.3577, 0.7996, 0.3697, 0.8418, 0.4717, 0.8833, 0.4496, 0.8416, 0.3416, 0.822, 0.3577, 0.8833, 0.4496, 0.9197, 0.4197, 0.8577, 0.322, 0.8416, 0.3416, 0.9197, 0.4197, 0.9496, 0.3833, 0.8697, 0.2996, 0.8577, 0.322, 0.9496, 0.3833, 0.9717, 0.3418, 0.8771, 0.2753, 0.8697, 0.2996, 0.9717, 0.3418, 0.9854, 0.2968, 0.8796, 0.25, 0.8771, 0.2753, 0.9854, 0.2968, 0.99, 0.25, 0.8771, 0.2247, 0.8796, 0.25, 0.99, 0.25, 0.9854, 0.2032, 0.8697, 0.2004, 0.8771, 0.2247, 0.9854, 0.2032, 0.9717, 0.1582, 0.8577, 0.178, 0.8697, 0.2004, 0.9717, 0.1582, 0.9496, 0.1167, 0.8416, 0.1584, 0.8577, 0.178, 0.9496, 0.1167, 0.9197, 0.08029, 0.822, 0.1423, 0.8416, 0.1584, 0.9197, 0.08029, 0.8833, 0.05045, 0.7996, 0.1303, 0.822, 0.1423, 0.8833, 0.05045, 0.8418, 0.02827, 0.7753, 0.1229, 0.7996, 0.1303, 0.8418, 0.02827, 0.7968, 0.01461, 0.75, 0.1204, 0.7753, 0.1229, 0.7968, 0.01461, 0.75, 0.01, 0.7247, 0.1229, 0.75, 0.1204, 0.75, 0.01, 0.7032, 0.01461, 0.7004, 0.1303, 0.7247, 0.1229, 0.7032, 0.01461, 0.6582, 0.02827, 0.678, 0.1423, 0.7004, 0.1303, 0.6582, 0.02827, 0.6167, 0.05045, 0.6584, 0.1584, 0.678, 0.1423, 0.6167, 0.05045, 0.5803, 0.08029, 0.6423, 0.178, 0.6584, 0.1584, 0.5803, 0.08029, 0.5504, 0.1167, 0.6303, 0.2004, 0.6423, 0.178, 0.5504, 0.1167, 0.5283, 0.1582, 0.6229, 0.2247, 0.6303, 0.2004, 0.5283, 0.1582, 0.5146, 0.2032, 0.6204, 0.25, 0.6229, 0.2247, 0.5146, 0.2032, 0.51, 0.25, 0.6229, 0.2753, 0.6204, 0.25, 0.51, 0.25, 0.5146, 0.2968, 0.6303, 0.2996, 0.6229, 0.2753, 0.5146, 0.2968, 0.5283, 0.3418, 0.6423, 0.322, 0.6303, 0.2996, 0.5283, 0.3418, 0.5504, 0.3833, 0.6584, 0.3416, 0.6423, 0.322, 0.5504, 0.3833, 0.5803, 0.4197, 0.678, 0.3577, 0.6584, 0.3416, 0.5803, 0.4197, 0.6167, 0.4496, 0.7004, 0.3697, 0.678, 0.3577, 0.6167, 0.4496, 0.6582, 0.4717, 0.7247, 0.3771, 0.7004, 0.3697, 0.6582, 0.4717, 0.7032, 0.4854, 0.75, 0.3796, 0.7247, 0.3771, 0.7032, 0.4854, 0.75, 0.49, 0.7247, 0.1229, 0.7004, 0.1303, 0.7004, 0.1303, 0.7247, 0.1229, 0.7753, 0.3771, 0.7996, 0.3697, 0.7996, 0.3697, 0.7753, 0.3771, 0.6584, 0.3416, 0.678, 0.3577, 0.678, 0.3577, 0.6584, 0.3416, 0.7753, 0.1229, 0.75, 0.1204, 0.75, 0.1204, 0.7753, 0.1229, 0.7996, 0.3697, 0.822, 0.3577, 0.822, 0.3577, 0.7996, 0.3697, 0.678, 0.3577, 0.7004, 0.3697, 0.7004, 0.3697, 0.678, 0.3577, 0.75, 0.1204, 0.7247, 0.1229, 0.7247, 0.1229, 0.75, 0.1204, 0.822, 0.3577, 0.8416, 0.3416, 0.8416, 0.3416, 0.822, 0.3577, 0.7004, 0.3697, 0.7247, 0.3771, 0.7247, 0.3771, 0.7004, 0.3697, 0.7247, 0.1229, 0.7004, 0.1303, 0.7004, 0.1303, 0.7247, 0.1229, 0.8416, 0.3416, 0.8577, 0.322, 0.8577, 0.322, 0.8416, 0.3416, 0.7247, 0.3771, 0.75, 0.3796, 0.75, 0.3796, 0.7247, 0.3771, 0.7004, 0.1303, 0.678, 0.1423, 0.678, 0.1423, 0.7004, 0.1303, 0.8577, 0.322, 0.8697, 0.2996, 0.8697, 0.2996, 0.8577, 0.322, 0.678, 0.1423, 0.6584, 0.1584, 0.6584, 0.1584, 0.678, 0.1423, 0.8697, 0.2996, 0.8771, 0.2753, 0.8771, 0.2753, 0.8697, 0.2996, 0.6584, 0.1584, 0.6423, 0.178, 0.6423, 0.178, 0.6584, 0.1584, 0.8771, 0.2753, 0.8796, 0.25, 0.8796, 0.25, 0.8771, 0.2753, 0.6423, 0.178, 0.6303, 0.2004, 0.6303, 0.2004, 0.6423, 0.178, 0.8796, 0.25, 0.8771, 0.2247, 0.8771, 0.2247, 0.8796, 0.25, 0.6303, 0.2004, 0.6229, 0.2247, 0.6229, 0.2247, 0.6303, 0.2004, 0.8771, 0.2247, 0.8697, 0.2004, 0.8697, 0.2004, 0.8771, 0.2247, 0.6229, 0.2247, 0.6204, 0.25, 0.6204, 0.25, 0.6229, 0.2247, 0.8697, 0.2004, 0.8577, 0.178, 0.8577, 0.178, 0.8697, 0.2004, 0.6204, 0.25, 0.6229, 0.2753, 0.6229, 0.2753, 0.6204, 0.25, 0.8577, 0.178, 0.8416, 0.1584, 0.8416, 0.1584, 0.8577, 0.178, 0.6229, 0.2753, 0.6303, 0.2996, 0.6303, 0.2996, 0.6229, 0.2753, 0.8416, 0.1584, 0.822, 0.1423, 0.822, 0.1423, 0.8416, 0.1584, 0.6303, 0.2996, 0.6423, 0.322, 0.6423, 0.322, 0.6303, 0.2996, 0.822, 0.1423, 0.7996, 0.1303, 0.7996, 0.1303, 0.822, 0.1423, 0.75, 0.3796, 0.7753, 0.3771, 0.7753, 0.3771, 0.75, 0.3796, 0.6423, 0.322, 0.6584, 0.3416, 0.6584, 0.3416, 0.6423, 0.322, 0.75, 0.3796, 0.7753, 0.3771, 0.7996, 0.3697, 0.822, 0.3577, 0.8416, 0.3416, 0.8577, 0.322, 0.8697, 0.2996, 0.8771, 0.2753, 0.8796, 0.25, 0.8771, 0.2247, 0.8697, 0.2004, 0.8577, 0.178, 0.8416, 0.1584, 0.822, 0.1423, 0.7996, 0.1303, 0.7753, 0.1229, 0.75, 0.1204, 0.7247, 0.1229, 0.7004, 0.1303, 0.678, 0.1423, 0.6584, 0.1584, 0.6423, 0.178, 0.6303, 0.2004, 0.6229, 0.2247, 0.6204, 0.25, 0.6229, 0.2753, 0.6303, 0.2996, 0.6423, 0.322, 0.6584, 0.3416, 0.678, 0.3577, 0.7004, 0.3697, 0.7247, 0.3771, 0.8416, 0.3416, 0.8577, 0.322, 0.8577, 0.322, 0.8416, 0.3416, 0.7247, 0.3771, 0.75, 0.3796, 0.75, 0.3796, 0.7247, 0.3771, 0.7004, 0.1303, 0.678, 0.1423, 0.678, 0.1423, 0.7004, 0.1303, 0.8577, 0.322, 0.8697, 0.2996, 0.8697, 0.2996, 0.8577, 0.322, 0.678, 0.1423, 0.6584, 0.1584, 0.6584, 0.1584, 0.678, 0.1423, 0.8697, 0.2996, 0.8771, 0.2753, 0.8771, 0.2753, 0.8697, 0.2996, 0.6584, 0.1584, 0.6423, 0.178, 0.6423, 0.178, 0.6584, 0.1584, 0.8771, 0.2753, 0.8796, 0.25, 0.8796, 0.25, 0.8771, 0.2753, 0.6423, 0.178, 0.6303, 0.2004, 0.6303, 0.2004, 0.6423, 0.178, 0.8796, 0.25, 0.8771, 0.2247, 0.8771, 0.2247, 0.8796, 0.25, 0.6303, 0.2004, 0.6229, 0.2247, 0.6229, 0.2247, 0.6303, 0.2004, 0.8771, 0.2247, 0.8697, 0.2004, 0.8697, 0.2004, 0.8771, 0.2247, 0.6229, 0.2247, 0.6204, 0.25, 0.6204, 0.25, 0.6229, 0.2247, 0.8697, 0.2004, 0.8577, 0.178, 0.8577, 0.178, 0.8697, 0.2004, 0.6204, 0.25, 0.6229, 0.2753, 0.6229, 0.2753, 0.6204, 0.25, 0.8577, 0.178, 0.8416, 0.1584, 0.8416, 0.1584, 0.8577, 0.178, 0.6229, 0.2753, 0.6303, 0.2996, 0.6303, 0.2996, 0.6229, 0.2753, 0.8416, 0.1584, 0.822, 0.1423, 0.822, 0.1423, 0.8416, 0.1584, 0.6303, 0.2996, 0.6423, 0.322, 0.6423, 0.322, 0.6303, 0.2996, 0.822, 0.1423, 0.7996, 0.1303, 0.7996, 0.1303, 0.822, 0.1423, 0.75, 0.3796, 0.7753, 0.3771, 0.7753, 0.3771, 0.75, 0.3796, 0.6423, 0.322, 0.6584, 0.3416, 0.6584, 0.3416, 0.6423, 0.322, 0.7996, 0.1303, 0.7753, 0.1229, 0.7753, 0.1229, 0.7996, 0.1303, 0.7753, 0.3771, 0.7996, 0.3697, 0.7996, 0.3697, 0.7753, 0.3771, 0.6584, 0.3416, 0.678, 0.3577, 0.678, 0.3577, 0.6584, 0.3416, 0.7753, 0.1229, 0.75, 0.1204, 0.75, 0.1204, 0.7753, 0.1229, 0.7996, 0.3697, 0.822, 0.3577, 0.822, 0.3577, 0.7996, 0.3697, 0.678, 0.3577, 0.7004, 0.3697, 0.7004, 0.3697, 0.678, 0.3577, 0.75, 0.1204, 0.7247, 0.1229, 0.7247, 0.1229, 0.75, 0.1204, 0.822, 0.3577, 0.8416, 0.3416, 0.8416, 0.3416, 0.822, 0.3577, 0.7004, 0.3697, 0.7247, 0.3771, 0.7247, 0.3771, 0.7004, 0.3697])
me_cylinder_004.materials.append(mat_material_003)
me_cylinder_004.update()

# ---- objects
ob_cube = bpy.data.objects.new('Cube', me_cube_001)
ob_cylinder = bpy.data.objects.new('Cylinder', me_cylinder)
ob_cylinder_002 = bpy.data.objects.new('Cylinder.002', me_cylinder_002)
ob_cylinder_003 = bpy.data.objects.new('Cylinder.003', me_cylinder_003)
ob_cylinder_004 = bpy.data.objects.new('Cylinder.004', me_cylinder_004)

# ---- transforms, parenting, visibility, modifiers, constraints
ob_cube.location = (0.0, 0.1976, 0.6812)
ob_cube.scale = (0.6278, 1.482, 0.6278)
ob_cylinder.parent = ob_cube
ob_cylinder.matrix_parent_inverse = Matrix(((1.593, -0.0, 0.0, -0.0), (-0.0, 0.6749, -0.0, -0.1333), (0.0, -0.0, 1.593, -1.085), (-0.0, 0.0, -0.0, 1.0)))
ob_cylinder.location = (0.6655, -0.02371, 0.0722)
ob_cylinder.rotation_euler = (0.0, 1.571, 0.0)
ob_cylinder.scale = (0.3139, 0.3139, 0.03767)
ob_cylinder_002.parent = ob_cube
ob_cylinder_002.matrix_parent_inverse = Matrix(((1.593, -0.0, 0.0, -0.0), (-0.0, 0.6749, -0.0, -0.1333), (0.0, -0.0, 1.593, -1.085), (-0.0, 0.0, -0.0, 1.0)))
ob_cylinder_002.location = (0.6655, 1.252, 0.0722)
ob_cylinder_002.rotation_euler = (0.0, 1.571, 0.0)
ob_cylinder_002.scale = (0.3139, 0.3139, 0.03767)
ob_cylinder_003.parent = ob_cube
ob_cylinder_003.matrix_parent_inverse = Matrix(((1.593, -0.0, 0.0, -0.0), (-0.0, 0.6749, -0.0, -0.1333), (0.0, -0.0, 1.593, -1.085), (-0.0, 0.0, -0.0, 1.0)))
ob_cylinder_003.location = (-0.6655, -0.02371, 0.0722)
ob_cylinder_003.rotation_euler = (0.0, 1.571, 0.0)
ob_cylinder_003.scale = (0.3139, 0.3139, 0.03767)
ob_cylinder_004.parent = ob_cube
ob_cylinder_004.matrix_parent_inverse = Matrix(((1.593, -0.0, 0.0, -0.0), (-0.0, 0.6749, -0.0, -0.1333), (0.0, -0.0, 1.593, -1.085), (-0.0, 0.0, -0.0, 1.0)))
ob_cylinder_004.location = (-0.6655, 1.252, 0.0722)
ob_cylinder_004.rotation_euler = (0.0, 1.571, 0.0)
ob_cylinder_004.scale = (0.3139, 0.3139, 0.03767)

# ---- collection membership
col_collection.objects.link(ob_cube)
col_collection.objects.link(ob_cylinder)
col_collection.objects.link(ob_cylinder_002)
col_collection.objects.link(ob_cylinder_003)
col_collection.objects.link(ob_cylinder_004)

# ---- scene / render settings (as saved in the file)
scene.frame_start = 1; scene.frame_end = 250; scene.frame_set(1)
scene.render.engine = 'BLENDER_EEVEE_NEXT'
bpy.context.view_layer.update()

# ---- added for rendering (the .blend has no active camera and no usable light): camera, sun
cam_auto = bpy.data.cameras.new('AutoCamera')
cam_auto.lens = 50.0
cam_auto.sensor_width = 36.0
cam_auto.clip_end = 1000.0
ob_auto_camera = bpy.data.objects.new('AutoCamera', cam_auto)
scene.collection.objects.link(ob_auto_camera)
ob_auto_camera.location = (3.5602, -4.12735, 3.38183)
ob_auto_camera.rotation_euler = (1.09748, -7.21219e-08, 0.694738)
scene.camera = ob_auto_camera
light_auto_sun = bpy.data.lights.new('AutoSun', 'SUN')
light_auto_sun.energy = 3.0
light_auto_sun.angle = 0.0523599
ob_auto_sun = bpy.data.objects.new('AutoSun', light_auto_sun)
scene.collection.objects.link(ob_auto_sun)
ob_auto_sun.rotation_euler = (0.872665, 0.174533, 0.523599)
bpy.context.view_layer.update()
